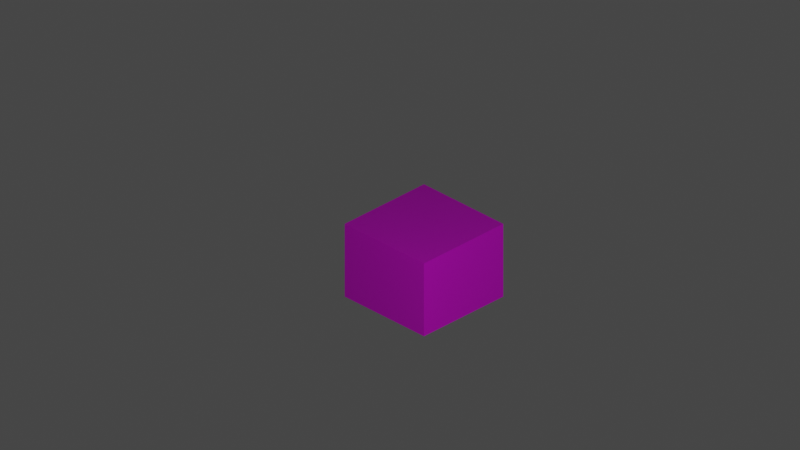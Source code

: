 # Source: GB_crate_blue.blend  (saved by Blender 2.82.7; exported with 4.5.12 LTS)
import bpy
from mathutils import Matrix  # noqa: F401  (used for matrix-valued properties, if any)

bpy.ops.wm.read_factory_settings(use_empty=True)
scene = bpy.context.scene
scene.name = 'Scene'

# ---- collections
col_collection = bpy.data.collections.new('Collection'); scene.collection.children.link(col_collection)
col_gb_100_crate = bpy.data.collections.new('GB_100_crate'); scene.collection.children.link(col_gb_100_crate)

# ---- images (referenced by path relative to the original .blend; pixels are not part of the script)
import os
ASSET_DIR = os.environ.get("B2B_ASSET_DIR", "")  # directory of the original .blend (textures are referenced by path, not embedded)
HERE = os.path.dirname(os.path.abspath(__file__))  # packed textures are extracted next to this script under _unpacked/

def load_image(name, relpath, width, height, colorspace="sRGB"):
    """Load a texture the original file referenced (path relative to the .blend, or extracted next to this script)."""
    p = next((c for c in (os.path.join(HERE, relpath), os.path.join(ASSET_DIR, relpath)) if relpath and os.path.exists(c)), "")
    if p:
        img = bpy.data.images.load(p, check_existing=True)
        img.name = name
    else:  # same state as the original file: an image datablock whose file is absent (Cycles renders it pink)
        img = bpy.data.images.new(name, width, height)
        img.source = "FILE"
        img.filepath = "//" + (relpath or name)
    img.colorspace_settings.name = colorspace
    return img
img_library_2_png_001 = load_image('library_2.png.001', 'library_2.png', 1024, 1024, 'sRGB')

# ---- materials (node trees are filled in below, after node groups)
mat_mat1_002 = bpy.data.materials.new('Mat1.002')
mat_mat1_002.use_transparent_shadow = False
mat_crate = bpy.data.materials.new('Crate')
mat_crate.use_transparent_shadow = False
mat_crateextradark = bpy.data.materials.new('CrateExtraDark')
mat_crateextradark.use_transparent_shadow = False

# ---- material node trees
mat_mat1_002.use_nodes = True; mat_mat1_002.node_tree.nodes.clear()
_N = mat_mat1_002.node_tree.nodes; _L = mat_mat1_002.node_tree.links
n0 = _N.new('ShaderNodeBsdfPrincipled'); n0.name = 'Principled BSDF'; n0.location = (0, 300)
n0.distribution = 'GGX'
n0.subsurface_method = 'BURLEY'
n0.inputs[3].default_value = 1.45
n0.inputs[27].default_value = (0.0, 0.0, 0.0, 1.0)
n0.inputs[28].default_value = 1.0
n1 = _N.new('ShaderNodeOutputMaterial'); n1.name = 'Material Output'; n1.location = (300, 300)
n2 = _N.new('ShaderNodeTexImage'); n2.name = 'Image Texture'; n2.location = (-300, 300)
n2.label = 'Base Color'
n2.image = img_library_2_png_001
n3 = _N.new('ShaderNodeRGB'); n3.name = 'RGB'; n3.location = (-300, 0)
n3.label = 'Specular'
n3.outputs[0].default_value = (1.0, 1.0, 1.0, 1.0)
n4 = _N.new('ShaderNodeRGB'); n4.name = 'RGB.001'; n4.location = (-300, -300)
n4.label = 'Reflective'
n4.outputs[0].default_value = (1.0, 1.0, 1.0, 1.0)
_L.new(n0.outputs[0], n1.inputs[0])
_L.new(n2.outputs[0], n0.inputs[0])
n1.is_active_output = True
mat_crate.use_nodes = True; mat_crate.node_tree.nodes.clear()
_N = mat_crate.node_tree.nodes; _L = mat_crate.node_tree.links
n0 = _N.new('ShaderNodeOutputMaterial'); n0.name = 'Material Output'; n0.location = (300, 300)
n1 = _N.new('ShaderNodeBsdfPrincipled'); n1.name = 'Principled BSDF'; n1.location = (10, 300)
n1.distribution = 'GGX'
n1.subsurface_method = 'BURLEY'
n1.inputs[0].default_value = (0.06301, 0.0999, 0.1221, 1.0)
n1.inputs[3].default_value = 1.45
n1.inputs[27].default_value = (0.0, 0.0, 0.0, 1.0)
n1.inputs[28].default_value = 1.0
_L.new(n1.outputs[0], n0.inputs[0])
n0.is_active_output = True
mat_crateextradark.use_nodes = True; mat_crateextradark.node_tree.nodes.clear()
_N = mat_crateextradark.node_tree.nodes; _L = mat_crateextradark.node_tree.links
n0 = _N.new('ShaderNodeOutputMaterial'); n0.name = 'Material Output'; n0.location = (300, 300)
n1 = _N.new('ShaderNodeBsdfPrincipled'); n1.name = 'Principled BSDF'; n1.location = (10, 300)
n1.distribution = 'GGX'
n1.subsurface_method = 'BURLEY'
n1.inputs[0].default_value = (0.0101, 0.01458, 0.01718, 1.0)
n1.inputs[3].default_value = 1.45
n1.inputs[27].default_value = (0.0, 0.0, 0.0, 1.0)
n1.inputs[28].default_value = 1.0
_L.new(n1.outputs[0], n0.inputs[0])
n0.is_active_output = True

# ---- world
world_world = bpy.data.worlds.new('World'); scene.world = world_world
world_world.use_nodes = True; world_world.node_tree.nodes.clear()
_N = world_world.node_tree.nodes; _L = world_world.node_tree.links
n0 = _N.new('ShaderNodeOutputWorld'); n0.name = 'World Output'; n0.location = (300, 300)
n1 = _N.new('ShaderNodeBackground'); n1.name = 'Background'; n1.location = (10, 300)
n1.inputs[0].default_value = (0.05088, 0.05088, 0.05088, 1.0)
_L.new(n1.outputs[0], n0.inputs[0])
n0.is_active_output = True
world_world.color = (0.05088, 0.05088, 0.05088)
world_world.use_sun_shadow = False
world_world.sun_shadow_jitter_overblur = 0.0

# ---- cameras
cam_camera = bpy.data.cameras.new('Camera')
cam_camera.clip_end = 100.0
cam_camera.ortho_scale = 7.314
cam_camera_001 = bpy.data.cameras.new('Camera.001')
cam_camera_001.type = 'ORTHO'
cam_camera_001.clip_start = 1e-06
cam_camera_001.clip_end = 998.2
cam_camera_001.ortho_scale = 10.7
cam_camera_001.shift_x = -0.03
cam_camera_001.shift_y = 0.05
cam_camera_001.show_background_images = True

# ---- lights
light_light = bpy.data.lights.new('Light', 'POINT')
light_light.transmission_factor = 0.0
light_light.energy = 1000.0
light_light.shadow_soft_size = 0.1
light_light.shadow_maximum_resolution = 0.006
light_light.use_absolute_resolution = True

# ---- meshes
me_mesh1_002 = bpy.data.meshes.new('Mesh1.002')
me_mesh1_002.from_pydata([(1.0, 0.5, 0.0), (1.0, 0.5, 1.0), (2.0, 0.5, 1.0), (1.0, 0.5, 0.0), (2.0, 0.5, 1.0), (2.0, 0.5, 0.0), (2.0, 0.5, 0.0), (2.0, 0.5, 1.0), (2.0, 0.0, 1.0), (2.0, 0.5, 0.0), (2.0, 0.0, 1.0), (2.0, 0.0, 0.0), (1.0, 0.5, 1.0), (2.0, 0.0, 1.0), (2.0, 0.5, 1.0), (1.0, 0.5, 1.0), (1.0, 0.0, 1.0), (2.0, 0.0, 1.0), (1.0, 1.0, 0.0), (1.0, 1.0, 1.0), (2.0, 1.0, 1.0), (1.0, 1.0, 0.0), (2.0, 1.0, 1.0), (2.0, 1.0, 0.0), (2.0, 1.0, 0.0), (2.0, 1.0, 1.0), (2.0, 0.5, 1.0), (2.0, 1.0, 0.0), (2.0, 0.5, 1.0), (2.0, 0.5, 0.0), (1.0, 1.0, 1.0), (2.0, 0.5, 1.0), (2.0, 1.0, 1.0), (1.0, 1.0, 1.0), (1.0, 0.5, 1.0), (2.0, 0.5, 1.0), (0.0, 1.5, 0.0), (0.0, 1.5, 1.0), (1.0, 1.5, 1.0), (0.0, 1.5, 0.0), (1.0, 1.5, 1.0), (1.0, 1.5, 0.0), (1.0, 1.5, 0.0), (1.0, 1.5, 1.0), (1.0, 1.0, 1.0), (1.0, 1.5, 0.0), (1.0, 1.0, 1.0), (1.0, 1.0, 0.0), (0.0, 1.5, 1.0), (1.0, 1.0, 1.0), (1.0, 1.5, 1.0), (0.0, 1.5, 1.0), (0.0, 1.0, 1.0), (1.0, 1.0, 1.0), (1.0, 1.5, 0.0), (1.0, 1.5, 1.0), (2.0, 1.5, 1.0), (1.0, 1.5, 0.0), (2.0, 1.5, 1.0), (2.0, 1.5, 0.0), (2.0, 1.5, 0.0), (2.0, 1.5, 1.0), (2.0, 1.0, 1.0), (2.0, 1.5, 0.0), (2.0, 1.0, 1.0), (2.0, 1.0, 0.0), (1.0, 1.5, 1.0), (2.0, 1.0, 1.0), (2.0, 1.5, 1.0), (1.0, 1.5, 1.0), (1.0, 1.0, 1.0), (2.0, 1.0, 1.0), (0.0, 0.5, 1.0), (0.0, 0.5, 2.0), (1.0, 0.5, 2.0), (0.0, 0.5, 1.0), (1.0, 0.5, 2.0), (1.0, 0.5, 1.0), (1.0, 0.5, 1.0), (1.0, 0.5, 2.0), (1.0, 0.0, 2.0), (1.0, 0.5, 1.0), (1.0, 0.0, 2.0), (1.0, 0.0, 1.0), (0.0, 0.5, 2.0), (1.0, 0.0, 2.0), (1.0, 0.5, 2.0), (0.0, 0.5, 2.0), (0.0, 0.0, 2.0), (1.0, 0.0, 2.0), (1.0, 0.5, 1.0), (1.0, 0.5, 2.0), (2.0, 0.5, 2.0), (1.0, 0.5, 1.0), (2.0, 0.5, 2.0), (2.0, 0.5, 1.0), (2.0, 0.5, 1.0), (2.0, 0.5, 2.0), (2.0, 0.0, 2.0), (2.0, 0.5, 1.0), (2.0, 0.0, 2.0), (2.0, 0.0, 1.0), (1.0, 0.5, 2.0), (2.0, 0.0, 2.0), (2.0, 0.5, 2.0), (1.0, 0.5, 2.0), (1.0, 0.0, 2.0), (2.0, 0.0, 2.0), (0.0, 1.0, 1.0), (0.0, 1.0, 2.0), (1.0, 1.0, 2.0), (0.0, 1.0, 1.0), (1.0, 1.0, 2.0), (1.0, 1.0, 1.0), (1.0, 1.0, 1.0), (1.0, 1.0, 2.0), (1.0, 0.5, 2.0), (1.0, 1.0, 1.0), (1.0, 0.5, 2.0), (1.0, 0.5, 1.0), (0.0, 1.0, 2.0), (1.0, 0.5, 2.0), (1.0, 1.0, 2.0), (0.0, 1.0, 2.0), (0.0, 0.5, 2.0), (1.0, 0.5, 2.0), (1.0, 1.0, 1.0), (1.0, 1.0, 2.0), (2.0, 1.0, 2.0), (1.0, 1.0, 1.0), (2.0, 1.0, 2.0), (2.0, 1.0, 1.0), (2.0, 1.0, 1.0), (2.0, 1.0, 2.0), (2.0, 0.5, 2.0), (2.0, 1.0, 1.0), (2.0, 0.5, 2.0), (2.0, 0.5, 1.0), (1.0, 1.0, 2.0), (2.0, 0.5, 2.0), (2.0, 1.0, 2.0), (1.0, 1.0, 2.0), (1.0, 0.5, 2.0), (2.0, 0.5, 2.0), (0.0, 1.5, 1.0), (0.0, 1.5, 2.0), (1.0, 1.5, 2.0), (0.0, 1.5, 1.0), (1.0, 1.5, 2.0), (1.0, 1.5, 1.0), (1.0, 1.5, 1.0), (1.0, 1.5, 2.0), (1.0, 1.0, 2.0), (1.0, 1.5, 1.0), (1.0, 1.0, 2.0), (1.0, 1.0, 1.0), (0.0, 1.5, 2.0), (1.0, 1.0, 2.0), (1.0, 1.5, 2.0), (0.0, 1.5, 2.0), (0.0, 1.0, 2.0), (1.0, 1.0, 2.0), (1.0, 1.5, 1.0), (1.0, 1.5, 2.0), (2.0, 1.5, 2.0), (1.0, 1.5, 1.0), (2.0, 1.5, 2.0), (2.0, 1.5, 1.0), (2.0, 1.5, 1.0), (2.0, 1.5, 2.0), (2.0, 1.0, 2.0), (2.0, 1.5, 1.0), (2.0, 1.0, 2.0), (2.0, 1.0, 1.0), (1.0, 1.5, 2.0), (2.0, 1.0, 2.0), (2.0, 1.5, 2.0), (1.0, 1.5, 2.0), (1.0, 1.0, 2.0), (2.0, 1.0, 2.0)], [], [(0, 1, 2), (3, 4, 5), (6, 7, 8), (9, 10, 11), (12, 13, 14), (15, 16, 17), (18, 19, 20), (21, 22, 23), (24, 25, 26), (27, 28, 29), (30, 31, 32), (33, 34, 35), (36, 37, 38), (39, 40, 41), (42, 43, 44), (45, 46, 47), (48, 49, 50), (51, 52, 53), (54, 55, 56), (57, 58, 59), (60, 61, 62), (63, 64, 65), (66, 67, 68), (69, 70, 71), (72, 73, 74), (75, 76, 77), (78, 79, 80), (81, 82, 83), (84, 85, 86), (87, 88, 89), (90, 91, 92), (93, 94, 95), (96, 97, 98), (99, 100, 101), (102, 103, 104), (105, 106, 107), (108, 109, 110), (111, 112, 113), (114, 115, 116), (117, 118, 119), (120, 121, 122), (123, 124, 125), (126, 127, 128), (129, 130, 131), (132, 133, 134), (135, 136, 137), (138, 139, 140), (141, 142, 143), (144, 145, 146), (147, 148, 149), (150, 151, 152), (153, 154, 155), (156, 157, 158), (159, 160, 161), (162, 163, 164), (165, 166, 167), (168, 169, 170), (171, 172, 173), (174, 175, 176), (177, 178, 179)])
_uv = me_mesh1_002.uv_layers.new(name='Mesh1-texcoord')
_uv.uv.foreach_set('vector', [0.584, 0.6101, 0.6074, 0.6042, 0.584, 0.5984, 0.584, 0.6101, 0.584, 0.5984, 0.5605, 0.6042, 0.5596, 0.6033, 0.583, 0.5974, 0.583, 0.5901, 0.5596, 0.6033, 0.583, 0.5901, 0.5596, 0.5959, 0.6084, 0.6033, 0.585, 0.5901, 0.585, 0.5974, 0.6084, 0.6033, 0.6084, 0.5959, 0.585, 0.5901, 0.6348, 0.6101, 0.6582, 0.6042, 0.6348, 0.5984, 0.6348, 0.6101, 0.6348, 0.5984, 0.6113, 0.6042, 0.6104, 0.6033, 0.6338, 0.5974, 0.6338, 0.5901, 0.6104, 0.6033, 0.6338, 0.5901, 0.6104, 0.5959, 0.6592, 0.6033, 0.6357, 0.5901, 0.6357, 0.5974, 0.6592, 0.6033, 0.6592, 0.5959, 0.6357, 0.5901, 0.6855, 0.6101, 0.709, 0.6042, 0.6855, 0.5984, 0.6855, 0.6101, 0.6855, 0.5984, 0.6621, 0.6042, 0.6611, 0.6033, 0.6846, 0.5974, 0.6846, 0.5901, 0.6611, 0.6033, 0.6846, 0.5901, 0.6611, 0.5959, 0.71, 0.6033, 0.6865, 0.5901, 0.6865, 0.5974, 0.71, 0.6033, 0.71, 0.5959, 0.6865, 0.5901, 0.7363, 0.6101, 0.7598, 0.6042, 0.7363, 0.5984, 0.7363, 0.6101, 0.7363, 0.5984, 0.7129, 0.6042, 0.7119, 0.6033, 0.7354, 0.5974, 0.7354, 0.5901, 0.7119, 0.6033, 0.7354, 0.5901, 0.7119, 0.5959, 0.7607, 0.6033, 0.7373, 0.5901, 0.7373, 0.5974, 0.7607, 0.6033, 0.7607, 0.5959, 0.7373, 0.5901, 0.7871, 0.6101, 0.8105, 0.6042, 0.7871, 0.5984, 0.7871, 0.6101, 0.7871, 0.5984, 0.7637, 0.6042, 0.7627, 0.6033, 0.7861, 0.5974, 0.7861, 0.5901, 0.7627, 0.6033, 0.7861, 0.5901, 0.7627, 0.5959, 0.8115, 0.6033, 0.7881, 0.5901, 0.7881, 0.5974, 0.8115, 0.6033, 0.8115, 0.5959, 0.7881, 0.5901, 0.8379, 0.6101, 0.8613, 0.6042, 0.8379, 0.5984, 0.8379, 0.6101, 0.8379, 0.5984, 0.8145, 0.6042, 0.8135, 0.6033, 0.8369, 0.5974, 0.8369, 0.5901, 0.8135, 0.6033, 0.8369, 0.5901, 0.8135, 0.5959, 0.8623, 0.6033, 0.8389, 0.5901, 0.8389, 0.5974, 0.8623, 0.6033, 0.8623, 0.5959, 0.8389, 0.5901, 0.8887, 0.6101, 0.9121, 0.6042, 0.8887, 0.5984, 0.8887, 0.6101, 0.8887, 0.5984, 0.8652, 0.6042, 0.8643, 0.6033, 0.8877, 0.5974, 0.8877, 0.5901, 0.8643, 0.6033, 0.8877, 0.5901, 0.8643, 0.5959, 0.9131, 0.6033, 0.8896, 0.5901, 0.8896, 0.5974, 0.9131, 0.6033, 0.9131, 0.5959, 0.8896, 0.5901, 0.9395, 0.6101, 0.9629, 0.6042, 0.9395, 0.5984, 0.9395, 0.6101, 0.9395, 0.5984, 0.916, 0.6042, 0.915, 0.6033, 0.9385, 0.5974, 0.9385, 0.5901, 0.915, 0.6033, 0.9385, 0.5901, 0.915, 0.5959, 0.9639, 0.6033, 0.9404, 0.5901, 0.9404, 0.5974, 0.9639, 0.6033, 0.9639, 0.5959, 0.9404, 0.5901, 0.02539, 0.5896, 0.04883, 0.5837, 0.02539, 0.5779, 0.02539, 0.5896, 0.02539, 0.5779, 0.001953, 0.5837, 0.0009766, 0.5828, 0.02441, 0.5769, 0.02441, 0.5696, 0.0009766, 0.5828, 0.02441, 0.5696, 0.0009766, 0.5754, 0.0498, 0.5828, 0.02637, 0.5696, 0.02637, 0.5769, 0.0498, 0.5828, 0.0498, 0.5754, 0.02637, 0.5696, 0.07617, 0.5896, 0.09961, 0.5837, 0.07617, 0.5779, 0.07617, 0.5896, 0.07617, 0.5779, 0.05273, 0.5837, 0.05176, 0.5828, 0.0752, 0.5769, 0.0752, 0.5696, 0.05176, 0.5828, 0.0752, 0.5696, 0.05176, 0.5754, 0.1006, 0.5828, 0.07715, 0.5696, 0.07715, 0.5769, 0.1006, 0.5828, 0.1006, 0.5754, 0.07715, 0.5696])
me_mesh1_002.materials.append(mat_mat1_002)
me_mesh1_002.use_remesh_fix_poles = True
me_mesh1_002.use_remesh_preserve_attributes = False
me_mesh1_002.use_mirror_vertex_groups = False
me_mesh1_002.update()
me_cube_005 = bpy.data.meshes.new('Cube.005')
me_cube_005.from_pydata([(-0.4411, 0.4192, 1.123), (-0.4192, 0.4192, 1.123), (-0.4192, 0.4411, 1.123), (-0.4302, 0.4411, 1.113), (-0.4411, 0.4302, 1.113), (-0.4302, 0.4411, 0.01062), (-0.4192, 0.4411, 0.0001831), (-0.4192, 0.4192, 0.0001831), (-0.4411, 0.4192, 0.0001831), (-0.4411, 0.4302, 0.01062), (-0.4411, 0.2617, 1.123), (-0.4411, 0.2508, 1.113), (-0.4302, 0.2398, 1.113), (-0.4192, 0.2398, 1.123), (-0.4192, 0.2617, 1.123), (-0.4411, 0.2617, 0.0001831), (-0.4192, 0.2617, 0.0001831), (-0.4192, 0.2398, 0.0001831), (-0.4302, 0.2398, 0.01062), (-0.4411, 0.2508, 0.01062), (-0.2398, 0.4192, 1.123), (-0.2398, 0.4302, 1.113), (-0.2508, 0.4411, 1.113), (-0.2617, 0.4411, 1.123), (-0.2617, 0.4192, 1.123), (-0.2398, 0.4192, 0.0001831), (-0.2617, 0.4192, 0.0001831), (-0.2617, 0.4411, 0.0001831), (-0.2508, 0.4411, 0.01062), (-0.2398, 0.4302, 0.01062), (-0.2617, 0.2398, 1.123), (-0.2508, 0.2398, 1.113), (-0.2398, 0.2508, 1.113), (-0.2398, 0.2617, 1.123), (-0.2617, 0.2617, 1.123), (-0.2617, 0.2398, 0.0001831), (-0.2617, 0.2617, 0.0001831), (-0.2398, 0.2617, 0.0001831), (-0.2398, 0.2508, 0.01062), (-0.2508, 0.2398, 0.01062), (-0.7384, 0.2617, 1.123), (-0.7493, 0.2617, 1.113), (-0.7384, 0.2508, 1.113), (-0.7384, 0.4192, 1.123), (-0.7384, 0.4302, 1.113), (-0.7493, 0.4192, 1.113), (-0.7384, 0.4302, 0.01062), (-0.7384, 0.4192, 0.0001831), (-0.7493, 0.4192, 0.01062), (-0.7384, 0.2617, 0.0001831), (-0.7384, 0.2508, 0.01062), (-0.7493, 0.2617, 0.01062), (-0.4302, 0.7384, 1.113), (-0.4192, 0.7384, 1.123), (-0.4192, 0.7493, 1.113), (-0.4302, 0.7384, 0.01062), (-0.4192, 0.7493, 0.01062), (-0.4192, 0.7384, 0.0001831), (-0.2508, 0.7384, 0.01062), (-0.2617, 0.7384, 0.0001831), (-0.2617, 0.7493, 0.01062), (-0.2508, 0.7384, 1.113), (-0.2617, 0.7493, 1.113), (-0.2617, 0.7384, 1.123), (0.0, 0.2508, 0.01062), (0.0, 0.2617, 0.0001831), (0.0, 0.2617, 1.123), (0.0, 0.2508, 1.113), (0.0, 0.4302, 1.113), (0.0, 0.4192, 1.123), (0.0, 0.4192, 0.0001831), (0.0, 0.4302, 0.01062), (-0.4302, 0.0, 0.01062), (-0.4192, 0.0, 0.0001831), (-0.4192, 0.0, 1.123), (-0.4302, 0.0, 1.113), (-0.2508, 0.0, 1.113), (-0.2617, 0.0, 1.123), (-0.2617, 0.0, 0.0001831), (-0.2508, 0.0, 0.01062), (-0.6161, -0.5829, 0.7927), (-0.5932, -0.5976, 0.8064), (-0.6161, -0.5976, 0.8064), (-0.5932, -0.5976, 1.017), (-0.6161, -0.5976, 1.028), (-0.6161, -0.5976, 1.017), (-0.6529, -0.5829, 0.7927), (-0.6529, -0.5976, 0.8064), (-0.6758, -0.5976, 0.8064), (-0.6529, -0.5976, 1.028), (-0.6758, -0.5976, 1.017), (-0.6529, -0.5976, 1.017), (-0.6161, 0.6661, 0.7927), (-0.6161, 0.6808, 0.8064), (-0.5932, 0.6808, 0.8064), (-0.6161, 0.6808, 1.028), (-0.5932, 0.6808, 1.017), (-0.6161, 0.6808, 1.017), (-0.6529, 0.6661, 0.7927), (-0.6758, 0.6808, 0.8064), (-0.6529, 0.6808, 0.8064), (-0.6529, 0.6808, 1.028), (-0.6529, 0.6808, 1.017), (-0.6758, 0.6808, 1.017), (-0.6161, -0.5976, 0.08588), (-0.5932, -0.5976, 0.09696), (-0.6161, -0.5976, 0.09696), (-0.5932, -0.5976, 0.2451), (-0.6161, -0.5829, 0.2587), (-0.6161, -0.5976, 0.2451), (-0.6529, -0.5976, 0.08588), (-0.6529, -0.5976, 0.09696), (-0.6758, -0.5976, 0.09696), (-0.6529, -0.5829, 0.2587), (-0.6758, -0.5976, 0.2451), (-0.6529, -0.5976, 0.2451), (-0.6161, 0.6808, 0.08588), (-0.6161, 0.6808, 0.09696), (-0.5932, 0.6808, 0.09696), (-0.6161, 0.6661, 0.2587), (-0.5932, 0.6808, 0.2451), (-0.6161, 0.6808, 0.2451), (-0.6529, 0.6808, 0.08588), (-0.6758, 0.6808, 0.09696), (-0.6529, 0.6808, 0.09696), (-0.6529, 0.6661, 0.2587), (-0.6529, 0.6808, 0.2451), (-0.6758, 0.6808, 0.2451), (-0.5932, -0.5976, 0.2724), (-0.6161, -0.5976, 0.2724), (-0.6529, -0.5976, 0.2724), (-0.6758, -0.5976, 0.2724), (-0.6161, 0.6808, 0.2724), (-0.5932, 0.6808, 0.2724), (-0.6758, 0.6808, 0.2724), (-0.6529, 0.6808, 0.2724), (-0.5932, -0.5976, 0.524), (-0.6161, -0.5829, 0.5376), (-0.6161, -0.5976, 0.524), (-0.6529, -0.5829, 0.5376), (-0.6758, -0.5976, 0.524), (-0.6529, -0.5976, 0.524), (-0.6161, 0.6661, 0.5376), (-0.5932, 0.6808, 0.524), (-0.6161, 0.6808, 0.524), (-0.6529, 0.6661, 0.5376), (-0.6529, 0.6808, 0.524), (-0.6758, 0.6808, 0.524), (-0.5932, -0.5976, 0.5513), (-0.6161, -0.5976, 0.5513), (-0.5932, -0.5976, 0.7791), (-0.6161, -0.5976, 0.7791), (-0.6529, -0.5976, 0.5513), (-0.6758, -0.5976, 0.5513), (-0.6758, -0.5976, 0.7791), (-0.6529, -0.5976, 0.7791), (-0.6161, 0.6808, 0.5513), (-0.5932, 0.6808, 0.5513), (-0.5932, 0.6808, 0.7791), (-0.6161, 0.6808, 0.7791), (-0.6758, 0.6808, 0.5513), (-0.6529, 0.6808, 0.5513), (-0.6529, 0.6808, 0.7791), (-0.6758, 0.6808, 0.7791), (-0.4411, -0.4192, 1.123), (-0.4192, -0.4192, 1.123), (-0.4192, -0.4411, 1.123), (-0.4302, -0.4411, 1.113), (-0.4411, -0.4302, 1.113), (-0.4302, -0.4411, 0.01062), (-0.4192, -0.4411, 0.0001831), (-0.4192, -0.4192, 0.0001831), (-0.4411, -0.4192, 0.0001831), (-0.4411, -0.4302, 0.01062), (-0.4411, -0.2617, 1.123), (-0.4411, -0.2508, 1.113), (-0.4302, -0.2398, 1.113), (-0.4192, -0.2398, 1.123), (-0.4192, -0.2617, 1.123), (-0.4411, -0.2617, 0.0001831), (-0.4192, -0.2617, 0.0001831), (-0.4192, -0.2398, 0.0001831), (-0.4302, -0.2398, 0.01062), (-0.4411, -0.2508, 0.01062), (-0.2398, -0.4192, 1.123), (-0.2398, -0.4302, 1.113), (-0.2508, -0.4411, 1.113), (-0.2617, -0.4411, 1.123), (-0.2617, -0.4192, 1.123), (-0.2398, -0.4192, 0.0001831), (-0.2617, -0.4192, 0.0001831), (-0.2617, -0.4411, 0.0001831), (-0.2508, -0.4411, 0.01062), (-0.2398, -0.4302, 0.01062), (-0.2617, -0.2398, 1.123), (-0.2508, -0.2398, 1.113), (-0.2398, -0.2508, 1.113), (-0.2398, -0.2617, 1.123), (-0.2617, -0.2617, 1.123), (-0.2617, -0.2398, 0.0001831), (-0.2617, -0.2617, 0.0001831), (-0.2398, -0.2617, 0.0001831), (-0.2398, -0.2508, 0.01062), (-0.2508, -0.2398, 0.01062), (-0.7384, -0.2617, 1.123), (-0.7493, -0.2617, 1.113), (-0.7384, -0.2508, 1.113), (-0.7384, -0.4192, 1.123), (-0.7384, -0.4302, 1.113), (-0.7493, -0.4192, 1.113), (-0.7384, -0.4302, 0.01062), (-0.7384, -0.4192, 0.0001831), (-0.7493, -0.4192, 0.01062), (-0.7384, -0.2617, 0.0001831), (-0.7384, -0.2508, 0.01062), (-0.7493, -0.2617, 0.01062), (-0.4302, -0.7384, 1.113), (-0.4192, -0.7384, 1.123), (-0.4192, -0.7493, 1.113), (-0.4302, -0.7384, 0.01062), (-0.4192, -0.7493, 0.01062), (-0.4192, -0.7384, 0.0001831), (-0.2508, -0.7384, 0.01062), (-0.2617, -0.7384, 0.0001831), (-0.2617, -0.7493, 0.01062), (-0.2508, -0.7384, 1.113), (-0.2617, -0.7493, 1.113), (-0.2617, -0.7384, 1.123), (0.0, -0.2508, 0.01062), (0.0, -0.2617, 0.0001831), (0.0, -0.2617, 1.123), (0.0, -0.2508, 1.113), (0.0, -0.4302, 1.113), (0.0, -0.4192, 1.123), (0.0, -0.4192, 0.0001831), (0.0, -0.4302, 0.01062), (0.4411, -0.4192, 1.123), (0.4192, -0.4192, 1.123), (0.4192, -0.4411, 1.123), (0.4302, -0.4411, 1.113), (0.4411, -0.4302, 1.113), (0.4302, -0.4411, 0.01062), (0.4192, -0.4411, 0.0001831), (0.4192, -0.4192, 0.0001831), (0.4411, -0.4192, 0.0001831), (0.4411, -0.4302, 0.01062), (0.4411, -0.2617, 1.123), (0.4411, -0.2508, 1.113), (0.4302, -0.2398, 1.113), (0.4192, -0.2398, 1.123), (0.4192, -0.2617, 1.123), (0.4411, -0.2617, 0.0001831), (0.4192, -0.2617, 0.0001831), (0.4192, -0.2398, 0.0001831), (0.4302, -0.2398, 0.01062), (0.4411, -0.2508, 0.01062), (0.2398, -0.4192, 1.123), (0.2398, -0.4302, 1.113), (0.2508, -0.4411, 1.113), (0.2617, -0.4411, 1.123), (0.2617, -0.4192, 1.123), (0.2398, -0.4192, 0.0001831), (0.2617, -0.4192, 0.0001831), (0.2617, -0.4411, 0.0001831), (0.2508, -0.4411, 0.01062), (0.2398, -0.4302, 0.01062), (0.2617, -0.2398, 1.123), (0.2508, -0.2398, 1.113), (0.2398, -0.2508, 1.113), (0.2398, -0.2617, 1.123), (0.2617, -0.2617, 1.123), (0.2617, -0.2398, 0.0001831), (0.2617, -0.2617, 0.0001831), (0.2398, -0.2617, 0.0001831), (0.2398, -0.2508, 0.01062), (0.2508, -0.2398, 0.01062), (0.7384, -0.2617, 1.123), (0.7493, -0.2617, 1.113), (0.7384, -0.2508, 1.113), (0.7384, -0.4192, 1.123), (0.7384, -0.4302, 1.113), (0.7493, -0.4192, 1.113), (0.7384, -0.4302, 0.01062), (0.7384, -0.4192, 0.0001831), (0.7493, -0.4192, 0.01062), (0.7384, -0.2617, 0.0001831), (0.7384, -0.2508, 0.01062), (0.7493, -0.2617, 0.01062), (0.4302, -0.7384, 1.113), (0.4192, -0.7384, 1.123), (0.4192, -0.7493, 1.113), (0.4302, -0.7384, 0.01062), (0.4192, -0.7493, 0.01062), (0.4192, -0.7384, 0.0001831), (0.2508, -0.7384, 0.01062), (0.2617, -0.7384, 0.0001831), (0.2617, -0.7493, 0.01062), (0.2508, -0.7384, 1.113), (0.2617, -0.7493, 1.113), (0.2617, -0.7384, 1.123), (0.4302, 0.0, 0.01062), (0.4192, 0.0, 0.0001831), (0.4192, 0.0, 1.123), (0.4302, 0.0, 1.113), (0.2508, 0.0, 1.113), (0.2617, 0.0, 1.123), (0.2617, 0.0, 0.0001831), (0.2508, 0.0, 0.01062), (0.4411, 0.4192, 1.123), (0.4192, 0.4192, 1.123), (0.4192, 0.4411, 1.123), (0.4302, 0.4411, 1.113), (0.4411, 0.4302, 1.113), (0.4302, 0.4411, 0.01062), (0.4192, 0.4411, 0.0001831), (0.4192, 0.4192, 0.0001831), (0.4411, 0.4192, 0.0001831), (0.4411, 0.4302, 0.01062), (0.4411, 0.2617, 1.123), (0.4411, 0.2508, 1.113), (0.4302, 0.2398, 1.113), (0.4192, 0.2398, 1.123), (0.4192, 0.2617, 1.123), (0.4411, 0.2617, 0.0001831), (0.4192, 0.2617, 0.0001831), (0.4192, 0.2398, 0.0001831), (0.4302, 0.2398, 0.01062), (0.4411, 0.2508, 0.01062), (0.2398, 0.4192, 1.123), (0.2398, 0.4302, 1.113), (0.2508, 0.4411, 1.113), (0.2617, 0.4411, 1.123), (0.2617, 0.4192, 1.123), (0.2398, 0.4192, 0.0001831), (0.2617, 0.4192, 0.0001831), (0.2617, 0.4411, 0.0001831), (0.2508, 0.4411, 0.01062), (0.2398, 0.4302, 0.01062), (0.2617, 0.2398, 1.123), (0.2508, 0.2398, 1.113), (0.2398, 0.2508, 1.113), (0.2398, 0.2617, 1.123), (0.2617, 0.2617, 1.123), (0.2617, 0.2398, 0.0001831), (0.2617, 0.2617, 0.0001831), (0.2398, 0.2617, 0.0001831), (0.2398, 0.2508, 0.01062), (0.2508, 0.2398, 0.01062), (0.7384, 0.2617, 1.123), (0.7493, 0.2617, 1.113), (0.7384, 0.2508, 1.113), (0.7384, 0.4192, 1.123), (0.7384, 0.4302, 1.113), (0.7493, 0.4192, 1.113), (0.7384, 0.4302, 0.01062), (0.7384, 0.4192, 0.0001831), (0.7493, 0.4192, 0.01062), (0.7384, 0.2617, 0.0001831), (0.7384, 0.2508, 0.01062), (0.7493, 0.2617, 0.01062), (0.4302, 0.7384, 1.113), (0.4192, 0.7384, 1.123), (0.4192, 0.7493, 1.113), (0.4302, 0.7384, 0.01062), (0.4192, 0.7493, 0.01062), (0.4192, 0.7384, 0.0001831), (0.2508, 0.7384, 0.01062), (0.2617, 0.7384, 0.0001831), (0.2617, 0.7493, 0.01062), (0.2508, 0.7384, 1.113), (0.2617, 0.7493, 1.113), (0.2617, 0.7384, 1.123), (-0.6601, -0.683, 1.023), (-0.683, -0.6601, 1.023), (-0.6601, -0.683, 1.073), (-0.6601, -0.6601, 1.085), (-0.683, -0.6601, 1.073), (-0.6601, 0.683, 1.023), (-0.6601, 0.6601, 1.085), (-0.6601, 0.683, 1.073), (-0.683, 0.6601, 1.073), (0.6601, -0.683, 1.023), (0.6601, -0.6601, 1.085), (0.6601, -0.683, 1.073), (0.683, -0.6601, 1.073), (0.6601, 0.6601, 1.085), (0.683, 0.6601, 1.073), (0.6601, 0.683, 1.073), (-0.6601, -0.6601, 1.012), (-0.6601, 0.6601, 1.012), (-0.683, 0.6601, 1.023), (0.6601, -0.6601, 1.012), (0.683, -0.6601, 1.023), (0.6601, 0.6601, 1.012), (0.6601, 0.683, 1.023), (0.683, 0.6601, 1.023), (0.6424, -0.6661, 0.7955), (0.6653, -0.6808, 0.8092), (0.6424, -0.6808, 0.8092), (0.6653, -0.6808, 1.019), (0.6424, -0.6808, 1.03), (0.6424, -0.6808, 1.019), (0.6056, -0.6661, 0.7955), (0.6056, -0.6808, 0.8092), (0.5827, -0.6808, 0.8092), (0.6056, -0.6808, 1.03), (0.5827, -0.6808, 1.019), (0.6056, -0.6808, 1.019), (0.6529, 0.5829, 0.7927), (0.6529, 0.5976, 0.8064), (0.6758, 0.5976, 0.8064), (0.6529, 0.5976, 1.028), (0.6758, 0.5976, 1.017), (0.6529, 0.5976, 1.017), (0.6161, 0.5829, 0.7927), (0.5932, 0.5976, 0.8064), (0.6161, 0.5976, 0.8064), (0.6161, 0.5976, 1.028), (0.6161, 0.5976, 1.017), (0.5932, 0.5976, 1.017), (0.6424, -0.6808, 0.08869), (0.6653, -0.6808, 0.09977), (0.6424, -0.6808, 0.09977), (0.6653, -0.6808, 0.2479), (0.6424, -0.6661, 0.2615), (0.6424, -0.6808, 0.2479), (0.6056, -0.6808, 0.08869), (0.6056, -0.6808, 0.09977), (0.5827, -0.6808, 0.09977), (0.6056, -0.6661, 0.2615), (0.5827, -0.6808, 0.2479), (0.6056, -0.6808, 0.2479), (0.6529, 0.5976, 0.08588), (0.6529, 0.5976, 0.09696), (0.6758, 0.5976, 0.09696), (0.6529, 0.5829, 0.2587), (0.6758, 0.5976, 0.2451), (0.6529, 0.5976, 0.2451), (0.6161, 0.5976, 0.08588), (0.5932, 0.5976, 0.09696), (0.6161, 0.5976, 0.09696), (0.6161, 0.5829, 0.2587), (0.6161, 0.5976, 0.2451), (0.5932, 0.5976, 0.2451), (0.6653, -0.6808, 0.2752), (0.6424, -0.6808, 0.2752), (0.6056, -0.6808, 0.2752), (0.5827, -0.6808, 0.2752), (0.6529, 0.5976, 0.2724), (0.6758, 0.5976, 0.2724), (0.5932, 0.5976, 0.2724), (0.6161, 0.5976, 0.2724), (0.6653, -0.6808, 0.5269), (0.6424, -0.6661, 0.5404), (0.6424, -0.6808, 0.5269), (0.6056, -0.6661, 0.5404), (0.5827, -0.6808, 0.5269), (0.6056, -0.6808, 0.5269), (0.6529, 0.5829, 0.5376), (0.6758, 0.5976, 0.524), (0.6529, 0.5976, 0.524), (0.6161, 0.5829, 0.5376), (0.6161, 0.5976, 0.524), (0.5932, 0.5976, 0.524), (0.6653, -0.6808, 0.5541), (0.6424, -0.6808, 0.5541), (0.6653, -0.6808, 0.7819), (0.6424, -0.6808, 0.7819), (0.6056, -0.6808, 0.5541), (0.5827, -0.6808, 0.5541), (0.5827, -0.6808, 0.7819), (0.6056, -0.6808, 0.7819), (0.6529, 0.5976, 0.5513), (0.6758, 0.5976, 0.5513), (0.6758, 0.5976, 0.7791), (0.6529, 0.5976, 0.7791), (0.5932, 0.5976, 0.5513), (0.6161, 0.5976, 0.5513), (0.6161, 0.5976, 0.7791), (0.5932, 0.5976, 0.7791), (-0.5785, 0.6206, 0.8176), (-0.5932, 0.5976, 0.8313), (-0.5932, 0.6206, 0.8313), (-0.5932, 0.5976, 1.017), (-0.5932, 0.6206, 1.028), (-0.5932, 0.6206, 1.017), (-0.5785, 0.6577, 0.8176), (-0.5932, 0.6577, 0.8313), (-0.5932, 0.6808, 0.8313), (-0.5932, 0.6577, 1.028), (-0.5932, 0.6808, 1.017), (-0.5932, 0.6577, 1.017), (0.6611, 0.6206, 0.8176), (0.6758, 0.6206, 0.8313), (0.6758, 0.5976, 0.8313), (0.6758, 0.6206, 1.028), (0.6758, 0.5976, 1.017), (0.6758, 0.6206, 1.017), (0.6611, 0.6577, 0.8176), (0.6758, 0.6808, 0.8313), (0.6758, 0.6577, 0.8313), (0.6758, 0.6577, 1.028), (0.6758, 0.6577, 1.017), (0.6758, 0.6808, 1.017), (-0.5932, 0.6206, 0.08588), (-0.5932, 0.5976, 0.09696), (-0.5932, 0.6206, 0.09696), (-0.5932, 0.5976, 0.3035), (-0.5785, 0.6206, 0.317), (-0.5932, 0.6206, 0.3035), (-0.5932, 0.6577, 0.08588), (-0.5932, 0.6577, 0.09696), (-0.5932, 0.6808, 0.09696), (-0.5785, 0.6577, 0.317), (-0.5932, 0.6808, 0.3035), (-0.5932, 0.6577, 0.3035), (0.6758, 0.6206, 0.08588), (0.6758, 0.6206, 0.09696), (0.6758, 0.5976, 0.09696), (0.6611, 0.6206, 0.317), (0.6758, 0.5976, 0.3035), (0.6758, 0.6206, 0.3035), (0.6758, 0.6577, 0.08588), (0.6758, 0.6808, 0.09696), (0.6758, 0.6577, 0.09696), (0.6611, 0.6577, 0.317), (0.6758, 0.6577, 0.3035), (0.6758, 0.6808, 0.3035), (-0.5932, 0.5976, 0.3307), (-0.5932, 0.6206, 0.3307), (-0.5932, 0.6577, 0.3307), (-0.5932, 0.6808, 0.3307), (0.6758, 0.6206, 0.3307), (0.6758, 0.5976, 0.3307), (0.6758, 0.6808, 0.3307), (0.6758, 0.6577, 0.3307), (-0.5932, 0.5976, 0.5541), (-0.5785, 0.6206, 0.5676), (-0.5932, 0.6206, 0.5541), (-0.5785, 0.6577, 0.5676), (-0.5932, 0.6808, 0.5541), (-0.5932, 0.6577, 0.5541), (0.6611, 0.6206, 0.5676), (0.6758, 0.5976, 0.5541), (0.6758, 0.6206, 0.5541), (0.6611, 0.6577, 0.5676), (0.6758, 0.6577, 0.5541), (0.6758, 0.6808, 0.5541), (-0.5932, 0.5976, 0.5813), (-0.5932, 0.6206, 0.5813), (-0.5932, 0.5976, 0.8041), (-0.5932, 0.6206, 0.8041), (-0.5932, 0.6577, 0.5813), (-0.5932, 0.6808, 0.5813), (-0.5932, 0.6808, 0.8041), (-0.5932, 0.6577, 0.8041), (0.6758, 0.6206, 0.5813), (0.6758, 0.5976, 0.5813), (0.6758, 0.5976, 0.8041), (0.6758, 0.6206, 0.8041), (0.6758, 0.6808, 0.5813), (0.6758, 0.6577, 0.5813), (0.6758, 0.6577, 0.8041), (0.6758, 0.6808, 0.8041), (-0.6611, -0.6577, 0.8176), (-0.6758, -0.6808, 0.8313), (-0.6758, -0.6577, 0.8313), (-0.6758, -0.6808, 1.017), (-0.6758, -0.6577, 1.028), (-0.6758, -0.6577, 1.017), (-0.6611, -0.6206, 0.8176), (-0.6758, -0.6206, 0.8313), (-0.6758, -0.5976, 0.8313), (-0.6758, -0.6206, 1.028), (-0.6758, -0.5976, 1.017), (-0.6758, -0.6206, 1.017), (0.5827, -0.6577, 0.8176), (0.5827, -0.6577, 0.8313), (0.5827, -0.6808, 0.8313), (0.5827, -0.6577, 1.028), (0.5827, -0.6808, 1.017), (0.5827, -0.6577, 1.017), (0.5827, -0.6206, 0.8176), (0.5827, -0.5976, 0.8313), (0.5827, -0.6206, 0.8313), (0.5827, -0.6206, 1.028), (0.5827, -0.6206, 1.017), (0.5827, -0.5976, 1.017), (-0.6758, -0.6577, 0.08588), (-0.6758, -0.6808, 0.09696), (-0.6758, -0.6577, 0.09696), (-0.6758, -0.6808, 0.3035), (-0.6611, -0.6577, 0.317), (-0.6758, -0.6577, 0.3035), (-0.6758, -0.6206, 0.08588), (-0.6758, -0.6206, 0.09696), (-0.6758, -0.5976, 0.09696), (-0.6611, -0.6206, 0.317), (-0.6758, -0.5976, 0.3035), (-0.6758, -0.6206, 0.3035), (0.5827, -0.6577, 0.08588), (0.5827, -0.6577, 0.09696), (0.5827, -0.6808, 0.09696), (0.5827, -0.6577, 0.317), (0.5827, -0.6808, 0.3035), (0.5827, -0.6577, 0.3035), (0.5827, -0.6206, 0.08588), (0.5827, -0.5976, 0.09696), (0.5827, -0.6206, 0.09696), (0.5827, -0.6206, 0.317), (0.5827, -0.6206, 0.3035), (0.5827, -0.5976, 0.3035), (-0.6758, -0.6808, 0.3307), (-0.6758, -0.6577, 0.3307), (-0.6758, -0.6206, 0.3307), (-0.6758, -0.5976, 0.3307), (0.5827, -0.6577, 0.3307), (0.5827, -0.6808, 0.3307), (0.5827, -0.5976, 0.3307), (0.5827, -0.6206, 0.3307), (-0.6758, -0.6808, 0.5541), (-0.6611, -0.6577, 0.5676), (-0.6758, -0.6577, 0.5541), (-0.6611, -0.6206, 0.5676), (-0.6758, -0.5976, 0.5541), (-0.6758, -0.6206, 0.5541), (0.5827, -0.6577, 0.5676), (0.5827, -0.6808, 0.5541), (0.5827, -0.6577, 0.5541), (0.5827, -0.6206, 0.5676), (0.5827, -0.6206, 0.5541), (0.5827, -0.5976, 0.5541), (-0.6758, -0.6808, 0.5813), (-0.6758, -0.6577, 0.5813), (-0.6758, -0.6808, 0.8041), (-0.6758, -0.6577, 0.8041), (-0.6758, -0.6206, 0.5813), (-0.6758, -0.5976, 0.5813), (-0.6758, -0.5976, 0.8041), (-0.6758, -0.6206, 0.8041), (0.5827, -0.6577, 0.5813), (0.5827, -0.6808, 0.5813), (0.5827, -0.6808, 0.8041), (0.5827, -0.6577, 0.8041), (0.5827, -0.5976, 0.5813), (0.5827, -0.6206, 0.5813), (0.5827, -0.6206, 0.8041), (0.5827, -0.5976, 0.8041), (-0.6601, -0.683, 0.02711), (-0.683, -0.6601, 0.02711), (-0.6601, -0.683, 0.07728), (-0.6601, -0.6601, 0.08865), (-0.683, -0.6601, 0.07728), (-0.6601, 0.683, 0.02711), (-0.6601, 0.6601, 0.08865), (-0.6601, 0.683, 0.07728), (-0.683, 0.6601, 0.07728), (0.6601, -0.683, 0.02711), (0.6601, -0.6601, 0.08865), (0.6601, -0.683, 0.07728), (0.683, -0.6601, 0.07728), (0.6601, 0.6601, 0.08865), (0.683, 0.6601, 0.07728), (0.6601, 0.683, 0.07728), (-0.6601, -0.6601, 0.01556), (-0.6601, 0.6601, 0.01556), (-0.683, 0.6601, 0.02711), (0.6601, -0.6601, 0.01556), (0.683, -0.6601, 0.02711), (0.6601, 0.6601, 0.01556), (0.6601, 0.683, 0.02711), (0.683, 0.6601, 0.02711)], [], [(30, 13, 74, 77), (17, 35, 78, 73), (39, 31, 76, 79), (8, 15, 49, 47), (4, 9, 46, 44), (27, 6, 57, 59), (62, 60, 56, 54), (2, 23, 63, 53), (36, 16, 7, 26), (5, 3, 52, 55), (12, 18, 72, 75), (29, 21, 68, 71), (14, 34, 24, 1), (45, 48, 51, 41), (37, 25, 70, 65), (22, 28, 58, 61), (20, 33, 66, 69), (19, 11, 42, 50), (32, 38, 64, 67), (0, 1, 2, 3, 4), (5, 6, 7, 8, 9), (10, 11, 12, 13, 14), (15, 16, 17, 18, 19), (20, 21, 22, 23, 24), (25, 26, 27, 28, 29), (30, 31, 32, 33, 34), (35, 36, 37, 38, 39), (40, 41, 42), (43, 44, 45), (46, 47, 48), (49, 50, 51), (52, 53, 54), (55, 56, 57), (58, 59, 60), (61, 62, 63), (14, 1, 0, 10), (3, 5, 9, 4), (7, 16, 15, 8), (18, 12, 11, 19), (34, 14, 13, 30), (16, 36, 35, 17), (38, 32, 31, 39), (24, 34, 33, 20), (36, 26, 25, 37), (28, 22, 21, 29), (1, 24, 23, 2), (26, 7, 6, 27), (40, 43, 45, 41), (44, 46, 48, 45), (47, 49, 51, 48), (50, 42, 41, 51), (10, 40, 42, 11), (49, 15, 19, 50), (8, 47, 46, 9), (43, 0, 4, 44), (54, 56, 55, 52), (60, 62, 61, 58), (53, 63, 62, 54), (59, 57, 56, 60), (22, 61, 63, 23), (52, 3, 2, 53), (5, 55, 57, 6), (58, 28, 27, 59), (29, 71, 70, 25), (64, 38, 37, 65), (66, 33, 32, 67), (20, 69, 68, 21), (12, 75, 74, 13), (76, 31, 30, 77), (39, 79, 78, 35), (72, 18, 17, 73), (10, 0, 43, 40), (94, 96, 83, 81), (100, 102, 97, 93), (110, 122, 116, 104), (101, 89, 84, 95), (82, 85, 91, 87), (88, 90, 103, 99), (118, 120, 107, 105), (124, 126, 121, 117), (106, 109, 115, 111), (112, 114, 127, 123), (131, 140, 147, 134), (136, 138, 129, 128), (133, 143, 136, 128), (157, 158, 150, 148), (161, 162, 159, 156), (149, 151, 155, 152), (153, 154, 163, 160), (80, 81, 82), (83, 84, 85), (86, 87, 88), (89, 90, 91), (92, 93, 94), (95, 96, 97), (98, 99, 100), (101, 102, 103), (104, 105, 106), (107, 108, 109), (110, 111, 112), (113, 114, 115), (116, 117, 118), (119, 120, 121), (122, 123, 124), (125, 126, 127), (108, 128, 129), (113, 130, 131), (119, 132, 133), (125, 134, 135), (136, 137, 138), (139, 140, 141), (142, 143, 144), (145, 146, 147), (137, 148, 149), (150, 80, 151), (139, 152, 153), (86, 154, 155), (142, 156, 157), (92, 158, 159), (145, 160, 161), (98, 162, 163), (86, 80, 82, 87), (81, 83, 85, 82), (84, 89, 91, 85), (90, 88, 87, 91), (98, 86, 88, 99), (89, 101, 103, 90), (102, 100, 99, 103), (92, 98, 100, 93), (101, 95, 97, 102), (96, 94, 93, 97), (80, 92, 94, 81), (95, 84, 83, 96), (110, 104, 106, 111), (105, 107, 109, 106), (108, 113, 115, 109), (114, 112, 111, 115), (122, 110, 112, 123), (113, 125, 127, 114), (126, 124, 123, 127), (116, 122, 124, 117), (125, 119, 121, 126), (120, 118, 117, 121), (104, 116, 118, 105), (119, 108, 107, 120), (113, 108, 129, 130), (140, 131, 130, 141), (146, 135, 134, 147), (125, 113, 131, 134), (135, 146, 144, 132), (119, 125, 135, 132), (108, 119, 133, 128), (137, 139, 141, 138), (139, 145, 147, 140), (145, 142, 144, 146), (129, 138, 141, 130), (142, 137, 136, 143), (139, 137, 149, 152), (148, 150, 151, 149), (80, 86, 155, 151), (154, 153, 152, 155), (145, 139, 153, 160), (86, 98, 163, 154), (162, 161, 160, 163), (142, 145, 161, 156), (98, 92, 159, 162), (158, 157, 156, 159), (137, 142, 157, 148), (92, 80, 150, 158), (194, 77, 74, 177), (181, 73, 78, 199), (203, 79, 76, 195), (172, 211, 213, 179), (168, 208, 210, 173), (191, 223, 221, 170), (226, 218, 220, 224), (166, 217, 227, 187), (200, 190, 171, 180), (169, 219, 216, 167), (176, 75, 72, 182), (193, 235, 232, 185), (178, 165, 188, 198), (209, 205, 215, 212), (201, 229, 234, 189), (186, 225, 222, 192), (184, 233, 230, 197), (183, 214, 206, 175), (196, 231, 228, 202), (164, 168, 167, 166, 165), (169, 173, 172, 171, 170), (174, 178, 177, 176, 175), (179, 183, 182, 181, 180), (184, 188, 187, 186, 185), (189, 193, 192, 191, 190), (194, 198, 197, 196, 195), (199, 203, 202, 201, 200), (204, 206, 205), (207, 209, 208), (210, 212, 211), (213, 215, 214), (216, 218, 217), (219, 221, 220), (222, 224, 223), (225, 227, 226), (178, 174, 164, 165), (167, 168, 173, 169), (171, 172, 179, 180), (182, 183, 175, 176), (198, 194, 177, 178), (180, 181, 199, 200), (202, 203, 195, 196), (188, 184, 197, 198), (200, 201, 189, 190), (192, 193, 185, 186), (165, 166, 187, 188), (190, 191, 170, 171), (204, 205, 209, 207), (208, 209, 212, 210), (211, 212, 215, 213), (214, 215, 205, 206), (174, 175, 206, 204), (213, 214, 183, 179), (172, 173, 210, 211), (207, 208, 168, 164), (218, 216, 219, 220), (224, 222, 225, 226), (217, 218, 226, 227), (223, 224, 220, 221), (186, 187, 227, 225), (216, 217, 166, 167), (169, 170, 221, 219), (222, 223, 191, 192), (193, 189, 234, 235), (228, 229, 201, 202), (230, 231, 196, 197), (184, 185, 232, 233), (176, 177, 74, 75), (76, 77, 194, 195), (203, 199, 78, 79), (72, 73, 181, 182), (174, 204, 207, 164), (266, 249, 302, 305), (253, 271, 306, 301), (275, 267, 304, 307), (244, 251, 285, 283), (240, 245, 282, 280), (263, 242, 293, 295), (298, 296, 292, 290), (238, 259, 299, 289), (272, 252, 243, 262), (241, 239, 288, 291), (248, 254, 300, 303), (265, 257, 232, 235), (250, 270, 260, 237), (281, 284, 287, 277), (273, 261, 234, 229), (258, 264, 294, 297), (256, 269, 230, 233), (255, 247, 278, 286), (268, 274, 228, 231), (236, 237, 238, 239, 240), (241, 242, 243, 244, 245), (246, 247, 248, 249, 250), (251, 252, 253, 254, 255), (256, 257, 258, 259, 260), (261, 262, 263, 264, 265), (266, 267, 268, 269, 270), (271, 272, 273, 274, 275), (276, 277, 278), (279, 280, 281), (282, 283, 284), (285, 286, 287), (288, 289, 290), (291, 292, 293), (294, 295, 296), (297, 298, 299), (250, 237, 236, 246), (239, 241, 245, 240), (243, 252, 251, 244), (254, 248, 247, 255), (270, 250, 249, 266), (252, 272, 271, 253), (274, 268, 267, 275), (260, 270, 269, 256), (272, 262, 261, 273), (264, 258, 257, 265), (237, 260, 259, 238), (262, 243, 242, 263), (276, 279, 281, 277), (280, 282, 284, 281), (283, 285, 287, 284), (286, 278, 277, 287), (246, 276, 278, 247), (285, 251, 255, 286), (244, 283, 282, 245), (279, 236, 240, 280), (290, 292, 291, 288), (296, 298, 297, 294), (289, 299, 298, 290), (295, 293, 292, 296), (258, 297, 299, 259), (288, 239, 238, 289), (241, 291, 293, 242), (294, 264, 263, 295), (265, 235, 234, 261), (228, 274, 273, 229), (230, 269, 268, 231), (256, 233, 232, 257), (248, 303, 302, 249), (304, 267, 266, 305), (275, 307, 306, 271), (300, 254, 253, 301), (246, 236, 279, 276), (338, 305, 302, 321), (325, 301, 306, 343), (347, 307, 304, 339), (316, 355, 357, 323), (312, 352, 354, 317), (335, 367, 365, 314), (370, 362, 364, 368), (310, 361, 371, 331), (344, 334, 315, 324), (313, 363, 360, 311), (320, 303, 300, 326), (337, 71, 68, 329), (322, 309, 332, 342), (353, 349, 359, 356), (345, 65, 70, 333), (330, 369, 366, 336), (328, 69, 66, 341), (327, 358, 350, 319), (340, 67, 64, 346), (308, 312, 311, 310, 309), (313, 317, 316, 315, 314), (318, 322, 321, 320, 319), (323, 327, 326, 325, 324), (328, 332, 331, 330, 329), (333, 337, 336, 335, 334), (338, 342, 341, 340, 339), (343, 347, 346, 345, 344), (348, 350, 349), (351, 353, 352), (354, 356, 355), (357, 359, 358), (360, 362, 361), (363, 365, 364), (366, 368, 367), (369, 371, 370), (322, 318, 308, 309), (311, 312, 317, 313), (315, 316, 323, 324), (326, 327, 319, 320), (342, 338, 321, 322), (324, 325, 343, 344), (346, 347, 339, 340), (332, 328, 341, 342), (344, 345, 333, 334), (336, 337, 329, 330), (309, 310, 331, 332), (334, 335, 314, 315), (348, 349, 353, 351), (352, 353, 356, 354), (355, 356, 359, 357), (358, 359, 349, 350), (318, 319, 350, 348), (357, 358, 327, 323), (316, 317, 354, 355), (351, 352, 312, 308), (362, 360, 363, 364), (368, 366, 369, 370), (361, 362, 370, 371), (367, 368, 364, 365), (330, 331, 371, 369), (360, 361, 310, 311), (313, 314, 365, 363), (366, 367, 335, 336), (337, 333, 70, 71), (64, 65, 345, 346), (66, 67, 340, 341), (328, 329, 68, 69), (320, 321, 302, 303), (304, 305, 338, 339), (347, 343, 306, 307), (300, 301, 325, 326), (318, 348, 351, 308), (143, 133, 132, 144), (381, 383, 374, 372), (395, 386, 384, 392), (389, 393, 391, 388), (385, 378, 375, 382), (373, 376, 380, 390), (377, 379, 387, 394), (374, 375, 376), (378, 379, 380), (382, 383, 384), (385, 386, 387), (388, 372, 373), (389, 390, 377), (391, 392, 381), (393, 394, 395), (372, 374, 376, 373), (375, 378, 380, 376), (379, 377, 390, 380), (378, 385, 387, 379), (386, 395, 394, 387), (385, 382, 384, 386), (383, 381, 392, 384), (382, 375, 374, 383), (389, 388, 373, 390), (393, 389, 377, 394), (391, 393, 395, 392), (388, 391, 381, 372), (410, 412, 399, 397), (416, 418, 413, 409), (426, 438, 432, 420), (417, 405, 400, 411), (398, 401, 407, 403), (404, 406, 419, 415), (434, 436, 423, 421), (440, 442, 437, 433), (422, 425, 431, 427), (428, 430, 443, 439), (447, 456, 463, 450), (452, 454, 445, 444), (449, 459, 452, 444), (473, 474, 466, 464), (477, 478, 475, 472), (465, 467, 471, 468), (469, 470, 479, 476), (396, 397, 398), (399, 400, 401), (402, 403, 404), (405, 406, 407), (408, 409, 410), (411, 412, 413), (414, 415, 416), (417, 418, 419), (420, 421, 422), (423, 424, 425), (426, 427, 428), (429, 430, 431), (432, 433, 434), (435, 436, 437), (438, 439, 440), (441, 442, 443), (424, 444, 445), (429, 446, 447), (435, 448, 449), (441, 450, 451), (452, 453, 454), (455, 456, 457), (458, 459, 460), (461, 462, 463), (453, 464, 465), (466, 396, 467), (455, 468, 469), (402, 470, 471), (458, 472, 473), (408, 474, 475), (461, 476, 477), (414, 478, 479), (402, 396, 398, 403), (397, 399, 401, 398), (400, 405, 407, 401), (406, 404, 403, 407), (414, 402, 404, 415), (405, 417, 419, 406), (418, 416, 415, 419), (408, 414, 416, 409), (417, 411, 413, 418), (412, 410, 409, 413), (396, 408, 410, 397), (411, 400, 399, 412), (426, 420, 422, 427), (421, 423, 425, 422), (424, 429, 431, 425), (430, 428, 427, 431), (438, 426, 428, 439), (429, 441, 443, 430), (442, 440, 439, 443), (432, 438, 440, 433), (441, 435, 437, 442), (436, 434, 433, 437), (420, 432, 434, 421), (435, 424, 423, 436), (429, 424, 445, 446), (456, 447, 446, 457), (462, 451, 450, 463), (441, 429, 447, 450), (451, 462, 460, 448), (435, 441, 451, 448), (424, 435, 449, 444), (453, 455, 457, 454), (455, 461, 463, 456), (461, 458, 460, 462), (445, 454, 457, 446), (458, 453, 452, 459), (455, 453, 465, 468), (464, 466, 467, 465), (396, 402, 471, 467), (470, 469, 468, 471), (461, 455, 469, 476), (402, 414, 479, 470), (478, 477, 476, 479), (458, 461, 477, 472), (414, 408, 475, 478), (474, 473, 472, 475), (453, 458, 473, 464), (408, 396, 466, 474), (459, 449, 448, 460), (494, 496, 483, 481), (500, 502, 497, 493), (510, 522, 516, 504), (501, 489, 484, 495), (482, 485, 491, 487), (488, 490, 503, 499), (518, 520, 507, 505), (524, 526, 521, 517), (506, 509, 515, 511), (512, 514, 527, 523), (531, 540, 547, 534), (536, 538, 529, 528), (533, 543, 536, 528), (557, 558, 550, 548), (561, 562, 559, 556), (549, 551, 555, 552), (553, 554, 563, 560), (480, 481, 482), (483, 484, 485), (486, 487, 488), (489, 490, 491), (492, 493, 494), (495, 496, 497), (498, 499, 500), (501, 502, 503), (504, 505, 506), (507, 508, 509), (510, 511, 512), (513, 514, 515), (516, 517, 518), (519, 520, 521), (522, 523, 524), (525, 526, 527), (508, 528, 529), (513, 530, 531), (519, 532, 533), (525, 534, 535), (536, 537, 538), (539, 540, 541), (542, 543, 544), (545, 546, 547), (537, 548, 549), (550, 480, 551), (539, 552, 553), (486, 554, 555), (542, 556, 557), (492, 558, 559), (545, 560, 561), (498, 562, 563), (486, 480, 482, 487), (481, 483, 485, 482), (484, 489, 491, 485), (490, 488, 487, 491), (498, 486, 488, 499), (489, 501, 503, 490), (502, 500, 499, 503), (492, 498, 500, 493), (501, 495, 497, 502), (496, 494, 493, 497), (480, 492, 494, 481), (495, 484, 483, 496), (510, 504, 506, 511), (505, 507, 509, 506), (508, 513, 515, 509), (514, 512, 511, 515), (522, 510, 512, 523), (513, 525, 527, 514), (526, 524, 523, 527), (516, 522, 524, 517), (525, 519, 521, 526), (520, 518, 517, 521), (504, 516, 518, 505), (519, 508, 507, 520), (513, 508, 529, 530), (540, 531, 530, 541), (546, 535, 534, 547), (525, 513, 531, 534), (535, 546, 544, 532), (519, 525, 535, 532), (508, 519, 533, 528), (537, 539, 541, 538), (539, 545, 547, 540), (545, 542, 544, 546), (529, 538, 541, 530), (542, 537, 536, 543), (539, 537, 549, 552), (548, 550, 551, 549), (480, 486, 555, 551), (554, 553, 552, 555), (545, 539, 553, 560), (486, 498, 563, 554), (562, 561, 560, 563), (542, 545, 561, 556), (498, 492, 559, 562), (558, 557, 556, 559), (537, 542, 557, 548), (492, 480, 550, 558), (543, 533, 532, 544), (578, 580, 567, 565), (584, 586, 581, 577), (594, 606, 600, 588), (585, 573, 568, 579), (566, 569, 575, 571), (572, 574, 587, 583), (602, 604, 591, 589), (608, 610, 605, 601), (590, 593, 599, 595), (596, 598, 611, 607), (615, 624, 631, 618), (620, 622, 613, 612), (617, 627, 620, 612), (641, 642, 634, 632), (645, 646, 643, 640), (633, 635, 639, 636), (637, 638, 647, 644), (564, 565, 566), (567, 568, 569), (570, 571, 572), (573, 574, 575), (576, 577, 578), (579, 580, 581), (582, 583, 584), (585, 586, 587), (588, 589, 590), (591, 592, 593), (594, 595, 596), (597, 598, 599), (600, 601, 602), (603, 604, 605), (606, 607, 608), (609, 610, 611), (592, 612, 613), (597, 614, 615), (603, 616, 617), (609, 618, 619), (620, 621, 622), (623, 624, 625), (626, 627, 628), (629, 630, 631), (621, 632, 633), (634, 564, 635), (623, 636, 637), (570, 638, 639), (626, 640, 641), (576, 642, 643), (629, 644, 645), (582, 646, 647), (570, 564, 566, 571), (565, 567, 569, 566), (568, 573, 575, 569), (574, 572, 571, 575), (582, 570, 572, 583), (573, 585, 587, 574), (586, 584, 583, 587), (576, 582, 584, 577), (585, 579, 581, 586), (580, 578, 577, 581), (564, 576, 578, 565), (579, 568, 567, 580), (594, 588, 590, 595), (589, 591, 593, 590), (592, 597, 599, 593), (598, 596, 595, 599), (606, 594, 596, 607), (597, 609, 611, 598), (610, 608, 607, 611), (600, 606, 608, 601), (609, 603, 605, 610), (604, 602, 601, 605), (588, 600, 602, 589), (603, 592, 591, 604), (597, 592, 613, 614), (624, 615, 614, 625), (630, 619, 618, 631), (609, 597, 615, 618), (619, 630, 628, 616), (603, 609, 619, 616), (592, 603, 617, 612), (621, 623, 625, 622), (623, 629, 631, 624), (629, 626, 628, 630), (613, 622, 625, 614), (626, 621, 620, 627), (623, 621, 633, 636), (632, 634, 635, 633), (564, 570, 639, 635), (638, 637, 636, 639), (629, 623, 637, 644), (570, 582, 647, 638), (646, 645, 644, 647), (626, 629, 645, 640), (582, 576, 643, 646), (642, 641, 640, 643), (621, 626, 641, 632), (576, 564, 634, 642), (627, 617, 616, 628), (657, 659, 650, 648), (671, 662, 660, 668), (665, 669, 667, 664), (661, 654, 651, 658), (649, 652, 656, 666), (653, 655, 663, 670), (650, 651, 652), (654, 655, 656), (658, 659, 660), (661, 662, 663), (664, 648, 649), (665, 666, 653), (667, 668, 657), (669, 670, 671), (648, 650, 652, 649), (651, 654, 656, 652), (655, 653, 666, 656), (654, 661, 663, 655), (662, 671, 670, 663), (661, 658, 660, 662), (659, 657, 668, 660), (658, 651, 650, 659), (665, 664, 649, 666), (669, 665, 653, 670), (667, 669, 671, 668), (664, 667, 657, 648)])
me_cube_005.polygons.foreach_set('material_index', [0, 0, 0, 0, 0, 0, 0, 0, 0, 0, 0, 0, 0, 0, 0, 0, 0, 0, 0, 0, 0, 0, 0, 0, 0, 0, 0, 0, 0, 0, 0, 0, 0, 0, 0, 0, 0, 0, 0, 0, 0, 0, 0, 0, 0, 0, 0, 0, 0, 0, 0, 0, 0, 0, 0, 0, 0, 0, 0, 0, 0, 0, 0, 0, 0, 0, 0, 0, 0, 0, 0, 0, 0, 0, 0, 0, 0, 0, 0, 0, 0, 0, 0, 0, 0, 0, 0, 0, 0, 1, 0, 1, 0, 1, 0, 1, 0, 0, 1, 0, 1, 0, 1, 0, 1, 1, 1, 1, 1, 1, 1, 1, 1, 1, 1, 1, 1, 1, 1, 1, 1, 1, 0, 0, 0, 1, 0, 0, 1, 0, 0, 1, 0, 0, 0, 1, 0, 0, 1, 0, 0, 1, 0, 0, 1, 1, 0, 0, 1, 0, 1, 1, 1, 1, 1, 0, 1, 1, 0, 1, 0, 1, 1, 0, 1, 1, 0, 1, 1, 0, 0, 0, 0, 0, 0, 0, 0, 0, 0, 0, 0, 0, 0, 0, 0, 0, 0, 0, 0, 0, 0, 0, 0, 0, 0, 0, 0, 0, 0, 0, 0, 0, 0, 0, 0, 0, 0, 0, 0, 0, 0, 0, 0, 0, 0, 0, 0, 0, 0, 0, 0, 0, 0, 0, 0, 0, 0, 0, 0, 0, 0, 0, 0, 0, 0, 0, 0, 0, 0, 0, 0, 0, 0, 0, 0, 0, 0, 0, 0, 0, 0, 0, 0, 0, 0, 0, 0, 0, 0, 0, 0, 0, 0, 0, 0, 0, 0, 0, 0, 0, 0, 0, 0, 0, 0, 0, 0, 0, 0, 0, 0, 0, 0, 0, 0, 0, 0, 0, 0, 0, 0, 0, 0, 0, 0, 0, 0, 0, 0, 0, 0, 0, 0, 0, 0, 0, 0, 0, 0, 0, 0, 0, 0, 0, 0, 0, 0, 0, 0, 0, 0, 0, 0, 0, 0, 0, 0, 0, 0, 0, 0, 0, 0, 0, 0, 0, 0, 0, 0, 0, 0, 0, 0, 0, 0, 0, 0, 0, 0, 0, 0, 0, 0, 0, 0, 0, 0, 0, 0, 0, 0, 0, 0, 0, 0, 0, 0, 0, 0, 0, 0, 0, 0, 0, 0, 0, 0, 0, 0, 0, 0, 0, 0, 0, 0, 0, 0, 0, 0, 0, 0, 0, 0, 0, 0, 0, 0, 0, 0, 0, 0, 0, 0, 0, 0, 0, 0, 0, 0, 0, 0, 0, 0, 0, 0, 0, 0, 0, 0, 0, 0, 0, 0, 0, 0, 0, 0, 0, 0, 1, 0, 1, 0, 1, 0, 1, 0, 0, 1, 0, 1, 0, 1, 0, 1, 1, 1, 1, 1, 1, 1, 1, 1, 1, 1, 1, 1, 1, 1, 1, 1, 1, 0, 0, 0, 1, 0, 0, 1, 0, 0, 1, 0, 0, 0, 1, 0, 0, 1, 0, 0, 1, 0, 0, 1, 1, 0, 0, 1, 0, 1, 1, 1, 1, 1, 0, 1, 1, 0, 1, 0, 1, 1, 0, 1, 1, 0, 1, 1, 0, 0, 0, 0, 0, 0, 0, 0, 0, 0, 0, 0, 0, 0, 0, 0, 0, 0, 1, 0, 1, 0, 1, 0, 1, 0, 0, 1, 0, 1, 0, 1, 0, 1, 1, 1, 1, 1, 1, 1, 1, 1, 1, 1, 1, 1, 1, 1, 1, 1, 1, 0, 0, 0, 1, 0, 0, 1, 0, 0, 1, 0, 0, 0, 1, 0, 0, 1, 0, 0, 1, 0, 0, 1, 1, 0, 0, 1, 0, 1, 1, 1, 1, 1, 0, 1, 1, 0, 1, 0, 1, 1, 0, 1, 1, 0, 1, 1, 0, 0, 0, 0, 0, 0, 0, 0, 0, 0, 0, 0, 0, 0, 0, 0, 0, 0, 1, 0, 1, 0, 1, 0, 1, 0, 0, 1, 0, 1, 0, 1, 0, 1, 1, 1, 1, 1, 1, 1, 1, 1, 1, 1, 1, 1, 1, 1, 1, 1, 1, 0, 0, 0, 1, 0, 0, 1, 0, 0, 1, 0, 0, 0, 1, 0, 0, 1, 0, 0, 1, 0, 0, 1, 1, 0, 0, 1, 0, 1, 1, 1, 1, 1, 0, 1, 1, 0, 1, 0, 1, 1, 0, 1, 1, 0, 1, 1, 0, 0, 0, 0, 0, 0, 0, 0, 0, 0, 0, 0, 0, 0, 0, 0, 0, 0, 0, 0, 0, 0, 0, 0, 0, 0, 0])
_uv = me_cube_005.uv_layers.new(name='UVMap')
_uv.uv.foreach_set('vector', [0.3597, 0.5, 0.1403, 0.5, 0.1403, 0.5, 0.3597, 0.5, 0.8597, 0.5, 0.6403, 0.5, 0.6403, 0.5, 0.8597, 0.5, 0.6227, 0.5, 0.3773, 0.5, 0.3773, 0.5, 0.6227, 0.5, 0.875, 0.7347, 0.875, 0.5153, 0.875, 0.5153, 0.875, 0.7347, 0.3773, 1.0, 0.6227, 1.0, 0.6227, 1.0, 0.3773, 1.0, 0.6403, 0.75, 0.8597, 0.75, 0.8597, 0.75, 0.6403, 0.75, 0.3773, 0.7653, 0.6227, 0.7653, 0.6227, 0.9847, 0.3773, 0.9847, 0.1403, 0.75, 0.3597, 0.75, 0.3597, 0.75, 0.1403, 0.75, 0.6403, 0.5153, 0.8597, 0.5153, 0.8597, 0.7347, 0.6403, 0.7347, 0.6227, 1.0, 0.3773, 1.0, 0.3773, 1.0, 0.6227, 1.0, 0.3773, 0.25, 0.6227, 0.25, 0.6227, 0.25, 0.3773, 0.25, 0.6227, 0.75, 0.3773, 0.75, 0.3773, 0.75, 0.6227, 0.75, 0.1403, 0.5153, 0.3597, 0.5153, 0.3597, 0.7347, 0.1403, 0.7347, 0.3773, 0.01528, 0.6227, 0.01528, 0.6227, 0.2347, 0.3773, 0.2347, 0.625, 0.5153, 0.625, 0.7347, 0.625, 0.7347, 0.625, 0.5153, 0.3773, 0.75, 0.6227, 0.75, 0.6227, 0.75, 0.3773, 0.75, 0.375, 0.7347, 0.375, 0.5153, 0.375, 0.5153, 0.375, 0.7347, 0.6227, 0.25, 0.3773, 0.25, 0.3773, 0.25, 0.6227, 0.25, 0.3773, 0.5, 0.6227, 0.5, 0.6227, 0.5, 0.3773, 0.5, 0.125, 0.7347, 0.125, 0.7347, 0.125, 0.75, 0.125, 0.75, 0.125, 0.75, 0.6227, 1.0, 0.625, 1.0, 0.625, 1.0, 0.625, 1.0, 0.6227, 1.0, 0.125, 0.5153, 0.125, 0.5, 0.125, 0.5, 0.125, 0.5, 0.125, 0.5153, 0.875, 0.5153, 0.875, 0.5153, 0.875, 0.5, 0.875, 0.5, 0.875, 0.5, 0.375, 0.7347, 0.3773, 0.75, 0.3773, 0.75, 0.3597, 0.75, 0.3597, 0.7347, 0.625, 0.7347, 0.6403, 0.7347, 0.6403, 0.75, 0.6227, 0.75, 0.6227, 0.75, 0.3597, 0.5, 0.3773, 0.5, 0.3773, 0.5, 0.375, 0.5153, 0.3597, 0.5153, 0.6403, 0.5, 0.6403, 0.5153, 0.625, 0.5153, 0.6227, 0.5, 0.6227, 0.5, 0.125, 0.5153, 0.125, 0.5153, 0.125, 0.5, 0.125, 0.7347, 0.125, 0.75, 0.125, 0.7347, 0.6227, 1.0, 0.625, 1.0, 0.6227, 1.0, 0.875, 0.5153, 0.875, 0.5, 0.875, 0.5153, 0.3773, 1.0, 0.375, 1.0, 0.3773, 1.0, 0.6227, 1.0, 0.6227, 1.0, 0.625, 1.0, 0.6227, 0.75, 0.625, 0.75, 0.6227, 0.75, 0.3773, 0.75, 0.3773, 0.75, 0.375, 0.75, 0.1403, 0.5153, 0.1403, 0.7347, 0.125, 0.7347, 0.125, 0.5153, 0.3773, 1.0, 0.6227, 1.0, 0.6227, 1.0, 0.3773, 1.0, 0.8597, 0.7347, 0.8597, 0.5153, 0.875, 0.5153, 0.875, 0.7347, 0.6227, 0.25, 0.3773, 0.25, 0.3773, 0.25, 0.6227, 0.25, 0.3597, 0.5153, 0.1403, 0.5153, 0.1403, 0.5, 0.3597, 0.5, 0.8597, 0.5153, 0.6403, 0.5153, 0.6403, 0.5, 0.8597, 0.5, 0.6227, 0.5, 0.3773, 0.5, 0.3773, 0.5, 0.6227, 0.5, 0.3597, 0.7347, 0.3597, 0.5153, 0.375, 0.5153, 0.375, 0.7347, 0.6403, 0.5153, 0.6403, 0.7347, 0.625, 0.7347, 0.625, 0.5153, 0.6227, 0.75, 0.3773, 0.75, 0.3773, 0.75, 0.6227, 0.75, 0.1403, 0.7347, 0.3597, 0.7347, 0.3597, 0.75, 0.1403, 0.75, 0.6403, 0.7347, 0.8597, 0.7347, 0.8597, 0.75, 0.6403, 0.75, 0.125, 0.5153, 0.125, 0.7347, 0.125, 0.7347, 0.125, 0.5153, 0.3773, 1.0, 0.6227, 1.0, 0.6227, 1.0, 0.3773, 1.0, 0.875, 0.7347, 0.875, 0.5153, 0.875, 0.5153, 0.875, 0.7347, 0.6227, 0.25, 0.3773, 0.25, 0.3773, 0.2347, 0.6227, 0.2347, 0.125, 0.5153, 0.125, 0.5153, 0.125, 0.5, 0.125, 0.5, 0.875, 0.5153, 0.875, 0.5153, 0.875, 0.5, 0.875, 0.5, 0.875, 0.7347, 0.875, 0.7347, 0.875, 0.75, 0.875, 0.75, 0.125, 0.7347, 0.125, 0.7347, 0.125, 0.75, 0.125, 0.75, 0.3773, 0.9847, 0.6227, 0.9847, 0.6227, 1.0, 0.3773, 1.0, 0.6227, 0.7653, 0.3773, 0.7653, 0.3773, 0.75, 0.6227, 0.75, 0.1403, 0.75, 0.3597, 0.75, 0.3597, 0.75, 0.1403, 0.75, 0.6403, 0.75, 0.8597, 0.75, 0.8597, 0.75, 0.6403, 0.75, 0.3773, 0.75, 0.3773, 0.75, 0.3597, 0.75, 0.3597, 0.75, 0.3773, 1.0, 0.3773, 1.0, 0.375, 1.0, 0.375, 1.0, 0.6227, 1.0, 0.6227, 1.0, 0.625, 1.0, 0.625, 1.0, 0.6227, 0.75, 0.6227, 0.75, 0.6403, 0.75, 0.6403, 0.75, 0.6227, 0.75, 0.6227, 0.75, 0.625, 0.7347, 0.625, 0.7347, 0.6227, 0.5, 0.6227, 0.5, 0.625, 0.5153, 0.625, 0.5153, 0.375, 0.5153, 0.375, 0.5153, 0.3773, 0.5, 0.3773, 0.5, 0.375, 0.7347, 0.375, 0.7347, 0.3773, 0.75, 0.3773, 0.75, 0.3773, 0.25, 0.3773, 0.25, 0.375, 0.25, 0.375, 0.25, 0.3773, 0.5, 0.3773, 0.5, 0.3597, 0.5, 0.3597, 0.5, 0.6227, 0.5, 0.6227, 0.5, 0.6403, 0.5, 0.6403, 0.5, 0.6227, 0.25, 0.6227, 0.25, 0.625, 0.25, 0.625, 0.25, 0.125, 0.5153, 0.125, 0.7347, 0.125, 0.7347, 0.125, 0.5153, 0.3792, 0.7542, 0.6208, 0.7542, 0.6208, 0.9958, 0.3792, 0.9958, 0.3792, 0.5042, 0.6208, 0.5042, 0.6208, 0.7458, 0.3792, 0.7458, 0.1292, 0.5042, 0.3708, 0.5042, 0.3708, 0.7458, 0.1292, 0.7458, 0.6292, 0.5042, 0.8708, 0.5042, 0.8708, 0.7458, 0.6292, 0.7458, 0.3792, 0.00419, 0.6208, 0.00419, 0.6208, 0.2458, 0.3792, 0.2458, 0.3792, 0.2542, 0.6208, 0.2542, 0.6208, 0.4958, 0.3792, 0.4958, 0.3792, 0.7542, 0.6208, 0.7542, 0.6208, 0.9958, 0.3792, 0.9958, 0.3792, 0.5042, 0.6208, 0.5042, 0.6208, 0.7458, 0.3792, 0.7458, 0.3792, 0.00419, 0.6208, 0.00419, 0.6208, 0.2458, 0.3792, 0.2458, 0.3792, 0.2542, 0.6208, 0.2542, 0.6208, 0.4958, 0.3792, 0.4958, 0.3792, 0.2542, 0.6208, 0.2542, 0.6208, 0.4958, 0.3792, 0.4958, 0.6208, 0.9958, 0.6208, 1.0, 0.3792, 1.0, 0.3792, 0.9958, 0.3792, 0.7542, 0.6208, 0.7542, 0.6208, 0.9958, 0.3792, 0.9958, 0.3792, 0.7542, 0.6208, 0.7542, 0.6208, 0.9958, 0.3792, 0.9958, 0.3792, 0.5042, 0.6208, 0.5042, 0.6208, 0.7458, 0.3792, 0.7458, 0.3792, 0.00419, 0.6208, 0.00419, 0.6208, 0.2458, 0.3792, 0.2458, 0.3792, 0.2542, 0.6208, 0.2542, 0.6208, 0.4958, 0.3792, 0.4958, 0.1292, 0.7458, 0.1292, 0.75, 0.125, 0.7458, 0.6208, 0.9958, 0.625, 0.9958, 0.6208, 1.0, 0.1292, 0.5042, 0.125, 0.5042, 0.1292, 0.5, 0.8708, 0.5042, 0.8708, 0.5, 0.875, 0.5042, 0.3708, 0.7458, 0.375, 0.7458, 0.3708, 0.75, 0.6292, 0.7458, 0.6292, 0.75, 0.625, 0.7458, 0.3708, 0.5042, 0.3708, 0.5, 0.375, 0.5042, 0.6292, 0.5042, 0.625, 0.5042, 0.6292, 0.5, 0.1292, 0.7458, 0.1292, 0.75, 0.125, 0.7458, 0.6208, 0.9958, 0.625, 0.9958, 0.6208, 1.0, 0.1292, 0.5042, 0.125, 0.5042, 0.1292, 0.5, 0.8708, 0.5042, 0.8708, 0.5, 0.875, 0.5042, 0.3708, 0.7458, 0.375, 0.7458, 0.3708, 0.75, 0.6292, 0.7458, 0.6292, 0.75, 0.625, 0.7458, 0.3708, 0.5042, 0.3708, 0.5, 0.375, 0.5042, 0.6292, 0.5042, 0.625, 0.5042, 0.6292, 0.5, 0.1292, 0.7458, 0.1292, 0.75, 0.125, 0.7458, 0.1292, 0.5042, 0.125, 0.5042, 0.1292, 0.5, 0.3708, 0.7458, 0.375, 0.7458, 0.3708, 0.75, 0.3708, 0.5042, 0.3708, 0.5, 0.375, 0.5042, 0.6208, 0.9958, 0.625, 0.9958, 0.6208, 1.0, 0.8708, 0.5042, 0.8708, 0.5, 0.875, 0.5042, 0.6292, 0.7458, 0.6292, 0.75, 0.625, 0.7458, 0.6292, 0.5042, 0.625, 0.5042, 0.6292, 0.5, 0.1292, 0.7458, 0.1292, 0.75, 0.125, 0.7458, 0.6208, 0.9958, 0.625, 0.9958, 0.6208, 1.0, 0.1292, 0.5042, 0.125, 0.5042, 0.1292, 0.5, 0.8708, 0.5042, 0.8708, 0.5, 0.875, 0.5042, 0.3708, 0.7458, 0.375, 0.7458, 0.3708, 0.75, 0.6292, 0.7458, 0.6292, 0.75, 0.625, 0.7458, 0.3708, 0.5042, 0.3708, 0.5, 0.375, 0.5042, 0.6292, 0.5042, 0.625, 0.5042, 0.6292, 0.5, 0.1292, 0.5042, 0.1292, 0.7458, 0.125, 0.7458, 0.125, 0.5042, 0.3792, 0.9958, 0.6208, 0.9958, 0.6208, 1.0, 0.3792, 1.0, 0.8708, 0.7458, 0.8708, 0.5042, 0.875, 0.5042, 0.875, 0.7458, 0.6208, 0.2542, 0.3792, 0.2542, 0.3792, 0.2458, 0.6208, 0.2458, 0.3708, 0.5042, 0.1292, 0.5042, 0.1292, 0.5, 0.3708, 0.5, 0.8708, 0.5042, 0.6292, 0.5042, 0.6292, 0.5, 0.8708, 0.5, 0.6208, 0.5042, 0.3792, 0.5042, 0.3792, 0.4958, 0.6208, 0.4958, 0.3708, 0.7458, 0.3708, 0.5042, 0.3792, 0.5042, 0.3792, 0.7458, 0.6292, 0.5042, 0.6292, 0.7458, 0.6208, 0.7458, 0.6208, 0.5042, 0.6208, 0.7542, 0.3792, 0.7542, 0.3792, 0.7458, 0.6208, 0.7458, 0.1292, 0.7458, 0.3708, 0.7458, 0.3708, 0.75, 0.1292, 0.75, 0.6292, 0.7458, 0.8708, 0.7458, 0.8708, 0.75, 0.6292, 0.75, 0.1292, 0.5042, 0.1292, 0.7458, 0.125, 0.7458, 0.125, 0.5042, 0.3792, 0.9958, 0.6208, 0.9958, 0.6208, 1.0, 0.3792, 1.0, 0.8708, 0.7458, 0.8708, 0.5042, 0.875, 0.5042, 0.875, 0.7458, 0.6208, 0.2542, 0.3792, 0.2542, 0.3792, 0.2458, 0.6208, 0.2458, 0.3708, 0.5042, 0.1292, 0.5042, 0.1292, 0.5, 0.3708, 0.5, 0.8708, 0.5042, 0.6292, 0.5042, 0.6292, 0.5, 0.8708, 0.5, 0.6208, 0.5042, 0.3792, 0.5042, 0.3792, 0.4958, 0.6208, 0.4958, 0.3708, 0.7458, 0.3708, 0.5042, 0.3792, 0.5042, 0.3792, 0.7458, 0.6292, 0.5042, 0.6292, 0.7458, 0.6208, 0.7458, 0.6208, 0.5042, 0.6208, 0.7542, 0.3792, 0.7542, 0.3792, 0.7458, 0.6208, 0.7458, 0.1292, 0.7458, 0.3708, 0.7458, 0.3708, 0.75, 0.1292, 0.75, 0.6292, 0.7458, 0.8708, 0.7458, 0.8708, 0.75, 0.6292, 0.75, 0.1292, 0.5042, 0.1292, 0.7458, 0.125, 0.7458, 0.125, 0.5042, 0.6208, 0.2542, 0.3792, 0.2542, 0.3792, 0.2458, 0.6208, 0.2458, 0.6208, 0.5042, 0.3792, 0.5042, 0.3792, 0.4958, 0.6208, 0.4958, 0.3708, 0.5042, 0.1292, 0.5042, 0.1292, 0.5, 0.3708, 0.5, 0.3792, 0.5042, 0.6208, 0.5042, 0.6208, 0.7458, 0.3792, 0.7458, 0.3708, 0.7458, 0.3708, 0.5042, 0.3792, 0.5042, 0.3792, 0.7458, 0.1292, 0.7458, 0.3708, 0.7458, 0.3708, 0.75, 0.1292, 0.75, 0.8708, 0.7458, 0.8708, 0.5042, 0.875, 0.5042, 0.875, 0.7458, 0.8708, 0.5042, 0.6292, 0.5042, 0.6292, 0.5, 0.8708, 0.5, 0.6292, 0.5042, 0.6292, 0.7458, 0.6208, 0.7458, 0.6208, 0.5042, 0.3792, 0.00419, 0.6208, 0.00419, 0.6208, 0.2458, 0.3792, 0.2458, 0.6292, 0.7458, 0.8708, 0.7458, 0.8708, 0.75, 0.6292, 0.75, 0.1292, 0.5042, 0.1292, 0.7458, 0.125, 0.7458, 0.125, 0.5042, 0.3792, 0.9958, 0.6208, 0.9958, 0.6208, 1.0, 0.3792, 1.0, 0.8708, 0.7458, 0.8708, 0.5042, 0.875, 0.5042, 0.875, 0.7458, 0.6208, 0.2542, 0.3792, 0.2542, 0.3792, 0.2458, 0.6208, 0.2458, 0.3708, 0.5042, 0.1292, 0.5042, 0.1292, 0.5, 0.3708, 0.5, 0.8708, 0.5042, 0.6292, 0.5042, 0.6292, 0.5, 0.8708, 0.5, 0.6208, 0.5042, 0.3792, 0.5042, 0.3792, 0.4958, 0.6208, 0.4958, 0.3708, 0.7458, 0.3708, 0.5042, 0.3792, 0.5042, 0.3792, 0.7458, 0.6292, 0.5042, 0.6292, 0.7458, 0.6208, 0.7458, 0.6208, 0.5042, 0.6208, 0.7542, 0.3792, 0.7542, 0.3792, 0.7458, 0.6208, 0.7458, 0.1292, 0.7458, 0.3708, 0.7458, 0.3708, 0.75, 0.1292, 0.75, 0.6292, 0.7458, 0.8708, 0.7458, 0.8708, 0.75, 0.6292, 0.75, 0.3597, 0.5, 0.3597, 0.5, 0.1403, 0.5, 0.1403, 0.5, 0.8597, 0.5, 0.8597, 0.5, 0.6403, 0.5, 0.6403, 0.5, 0.6227, 0.5, 0.6227, 0.5, 0.3773, 0.5, 0.3773, 0.5, 0.875, 0.7347, 0.875, 0.7347, 0.875, 0.5153, 0.875, 0.5153, 0.3773, 1.0, 0.3773, 1.0, 0.6227, 1.0, 0.6227, 1.0, 0.6403, 0.75, 0.6403, 0.75, 0.8597, 0.75, 0.8597, 0.75, 0.3773, 0.7653, 0.3773, 0.9847, 0.6227, 0.9847, 0.6227, 0.7653, 0.1403, 0.75, 0.1403, 0.75, 0.3597, 0.75, 0.3597, 0.75, 0.6403, 0.5153, 0.6403, 0.7347, 0.8597, 0.7347, 0.8597, 0.5153, 0.6227, 1.0, 0.6227, 1.0, 0.3773, 1.0, 0.3773, 1.0, 0.3773, 0.25, 0.3773, 0.25, 0.6227, 0.25, 0.6227, 0.25, 0.6227, 0.75, 0.6227, 0.75, 0.3773, 0.75, 0.3773, 0.75, 0.1403, 0.5153, 0.1403, 0.7347, 0.3597, 0.7347, 0.3597, 0.5153, 0.3773, 0.01528, 0.3773, 0.2347, 0.6227, 0.2347, 0.6227, 0.01528, 0.625, 0.5153, 0.625, 0.5153, 0.625, 0.7347, 0.625, 0.7347, 0.3773, 0.75, 0.3773, 0.75, 0.6227, 0.75, 0.6227, 0.75, 0.375, 0.7347, 0.375, 0.7347, 0.375, 0.5153, 0.375, 0.5153, 0.6227, 0.25, 0.6227, 0.25, 0.3773, 0.25, 0.3773, 0.25, 0.3773, 0.5, 0.3773, 0.5, 0.6227, 0.5, 0.6227, 0.5, 0.125, 0.7347, 0.125, 0.75, 0.125, 0.75, 0.125, 0.75, 0.125, 0.7347, 0.6227, 1.0, 0.6227, 1.0, 0.625, 1.0, 0.625, 1.0, 0.625, 1.0, 0.125, 0.5153, 0.125, 0.5153, 0.125, 0.5, 0.125, 0.5, 0.125, 0.5, 0.875, 0.5153, 0.875, 0.5, 0.875, 0.5, 0.875, 0.5, 0.875, 0.5153, 0.375, 0.7347, 0.3597, 0.7347, 0.3597, 0.75, 0.3773, 0.75, 0.3773, 0.75, 0.625, 0.7347, 0.6227, 0.75, 0.6227, 0.75, 0.6403, 0.75, 0.6403, 0.7347, 0.3597, 0.5, 0.3597, 0.5153, 0.375, 0.5153, 0.3773, 0.5, 0.3773, 0.5, 0.6403, 0.5, 0.6227, 0.5, 0.6227, 0.5, 0.625, 0.5153, 0.6403, 0.5153, 0.125, 0.5153, 0.125, 0.5, 0.125, 0.5153, 0.125, 0.7347, 0.125, 0.7347, 0.125, 0.75, 0.6227, 1.0, 0.6227, 1.0, 0.625, 1.0, 0.875, 0.5153, 0.875, 0.5153, 0.875, 0.5, 0.3773, 1.0, 0.3773, 1.0, 0.375, 1.0, 0.6227, 1.0, 0.625, 1.0, 0.6227, 1.0, 0.6227, 0.75, 0.6227, 0.75, 0.625, 0.75, 0.3773, 0.75, 0.375, 0.75, 0.3773, 0.75, 0.1403, 0.5153, 0.125, 0.5153, 0.125, 0.7347, 0.1403, 0.7347, 0.3773, 1.0, 0.3773, 1.0, 0.6227, 1.0, 0.6227, 1.0, 0.8597, 0.7347, 0.875, 0.7347, 0.875, 0.5153, 0.8597, 0.5153, 0.6227, 0.25, 0.6227, 0.25, 0.3773, 0.25, 0.3773, 0.25, 0.3597, 0.5153, 0.3597, 0.5, 0.1403, 0.5, 0.1403, 0.5153, 0.8597, 0.5153, 0.8597, 0.5, 0.6403, 0.5, 0.6403, 0.5153, 0.6227, 0.5, 0.6227, 0.5, 0.3773, 0.5, 0.3773, 0.5, 0.3597, 0.7347, 0.375, 0.7347, 0.375, 0.5153, 0.3597, 0.5153, 0.6403, 0.5153, 0.625, 0.5153, 0.625, 0.7347, 0.6403, 0.7347, 0.6227, 0.75, 0.6227, 0.75, 0.3773, 0.75, 0.3773, 0.75, 0.1403, 0.7347, 0.1403, 0.75, 0.3597, 0.75, 0.3597, 0.7347, 0.6403, 0.7347, 0.6403, 0.75, 0.8597, 0.75, 0.8597, 0.7347, 0.125, 0.5153, 0.125, 0.5153, 0.125, 0.7347, 0.125, 0.7347, 0.3773, 1.0, 0.3773, 1.0, 0.6227, 1.0, 0.6227, 1.0, 0.875, 0.7347, 0.875, 0.7347, 0.875, 0.5153, 0.875, 0.5153, 0.6227, 0.25, 0.6227, 0.2347, 0.3773, 0.2347, 0.3773, 0.25, 0.125, 0.5153, 0.125, 0.5, 0.125, 0.5, 0.125, 0.5153, 0.875, 0.5153, 0.875, 0.5, 0.875, 0.5, 0.875, 0.5153, 0.875, 0.7347, 0.875, 0.75, 0.875, 0.75, 0.875, 0.7347, 0.125, 0.7347, 0.125, 0.75, 0.125, 0.75, 0.125, 0.7347, 0.3773, 0.9847, 0.3773, 1.0, 0.6227, 1.0, 0.6227, 0.9847, 0.6227, 0.7653, 0.6227, 0.75, 0.3773, 0.75, 0.3773, 0.7653, 0.1403, 0.75, 0.1403, 0.75, 0.3597, 0.75, 0.3597, 0.75, 0.6403, 0.75, 0.6403, 0.75, 0.8597, 0.75, 0.8597, 0.75, 0.3773, 0.75, 0.3597, 0.75, 0.3597, 0.75, 0.3773, 0.75, 0.3773, 1.0, 0.375, 1.0, 0.375, 1.0, 0.3773, 1.0, 0.6227, 1.0, 0.625, 1.0, 0.625, 1.0, 0.6227, 1.0, 0.6227, 0.75, 0.6403, 0.75, 0.6403, 0.75, 0.6227, 0.75, 0.6227, 0.75, 0.625, 0.7347, 0.625, 0.7347, 0.6227, 0.75, 0.6227, 0.5, 0.625, 0.5153, 0.625, 0.5153, 0.6227, 0.5, 0.375, 0.5153, 0.3773, 0.5, 0.3773, 0.5, 0.375, 0.5153, 0.375, 0.7347, 0.3773, 0.75, 0.3773, 0.75, 0.375, 0.7347, 0.3773, 0.25, 0.375, 0.25, 0.375, 0.25, 0.3773, 0.25, 0.3773, 0.5, 0.3597, 0.5, 0.3597, 0.5, 0.3773, 0.5, 0.6227, 0.5, 0.6403, 0.5, 0.6403, 0.5, 0.6227, 0.5, 0.6227, 0.25, 0.625, 0.25, 0.625, 0.25, 0.6227, 0.25, 0.125, 0.5153, 0.125, 0.5153, 0.125, 0.7347, 0.125, 0.7347, 0.3597, 0.5, 0.1403, 0.5, 0.1403, 0.5, 0.3597, 0.5, 0.8597, 0.5, 0.6403, 0.5, 0.6403, 0.5, 0.8597, 0.5, 0.6227, 0.5, 0.3773, 0.5, 0.3773, 0.5, 0.6227, 0.5, 0.875, 0.7347, 0.875, 0.5153, 0.875, 0.5153, 0.875, 0.7347, 0.3773, 1.0, 0.6227, 1.0, 0.6227, 1.0, 0.3773, 1.0, 0.6403, 0.75, 0.8597, 0.75, 0.8597, 0.75, 0.6403, 0.75, 0.3773, 0.7653, 0.6227, 0.7653, 0.6227, 0.9847, 0.3773, 0.9847, 0.1403, 0.75, 0.3597, 0.75, 0.3597, 0.75, 0.1403, 0.75, 0.6403, 0.5153, 0.8597, 0.5153, 0.8597, 0.7347, 0.6403, 0.7347, 0.6227, 1.0, 0.3773, 1.0, 0.3773, 1.0, 0.6227, 1.0, 0.3773, 0.25, 0.6227, 0.25, 0.6227, 0.25, 0.3773, 0.25, 0.6227, 0.75, 0.3773, 0.75, 0.3773, 0.75, 0.6227, 0.75, 0.1403, 0.5153, 0.3597, 0.5153, 0.3597, 0.7347, 0.1403, 0.7347, 0.3773, 0.01528, 0.6227, 0.01528, 0.6227, 0.2347, 0.3773, 0.2347, 0.625, 0.5153, 0.625, 0.7347, 0.625, 0.7347, 0.625, 0.5153, 0.3773, 0.75, 0.6227, 0.75, 0.6227, 0.75, 0.3773, 0.75, 0.375, 0.7347, 0.375, 0.5153, 0.375, 0.5153, 0.375, 0.7347, 0.6227, 0.25, 0.3773, 0.25, 0.3773, 0.25, 0.6227, 0.25, 0.3773, 0.5, 0.6227, 0.5, 0.6227, 0.5, 0.3773, 0.5, 0.125, 0.7347, 0.125, 0.7347, 0.125, 0.75, 0.125, 0.75, 0.125, 0.75, 0.6227, 1.0, 0.625, 1.0, 0.625, 1.0, 0.625, 1.0, 0.6227, 1.0, 0.125, 0.5153, 0.125, 0.5, 0.125, 0.5, 0.125, 0.5, 0.125, 0.5153, 0.875, 0.5153, 0.875, 0.5153, 0.875, 0.5, 0.875, 0.5, 0.875, 0.5, 0.375, 0.7347, 0.3773, 0.75, 0.3773, 0.75, 0.3597, 0.75, 0.3597, 0.7347, 0.625, 0.7347, 0.6403, 0.7347, 0.6403, 0.75, 0.6227, 0.75, 0.6227, 0.75, 0.3597, 0.5, 0.3773, 0.5, 0.3773, 0.5, 0.375, 0.5153, 0.3597, 0.5153, 0.6403, 0.5, 0.6403, 0.5153, 0.625, 0.5153, 0.6227, 0.5, 0.6227, 0.5, 0.125, 0.5153, 0.125, 0.5153, 0.125, 0.5, 0.125, 0.7347, 0.125, 0.75, 0.125, 0.7347, 0.6227, 1.0, 0.625, 1.0, 0.6227, 1.0, 0.875, 0.5153, 0.875, 0.5, 0.875, 0.5153, 0.3773, 1.0, 0.375, 1.0, 0.3773, 1.0, 0.6227, 1.0, 0.6227, 1.0, 0.625, 1.0, 0.6227, 0.75, 0.625, 0.75, 0.6227, 0.75, 0.3773, 0.75, 0.3773, 0.75, 0.375, 0.75, 0.1403, 0.5153, 0.1403, 0.7347, 0.125, 0.7347, 0.125, 0.5153, 0.3773, 1.0, 0.6227, 1.0, 0.6227, 1.0, 0.3773, 1.0, 0.8597, 0.7347, 0.8597, 0.5153, 0.875, 0.5153, 0.875, 0.7347, 0.6227, 0.25, 0.3773, 0.25, 0.3773, 0.25, 0.6227, 0.25, 0.3597, 0.5153, 0.1403, 0.5153, 0.1403, 0.5, 0.3597, 0.5, 0.8597, 0.5153, 0.6403, 0.5153, 0.6403, 0.5, 0.8597, 0.5, 0.6227, 0.5, 0.3773, 0.5, 0.3773, 0.5, 0.6227, 0.5, 0.3597, 0.7347, 0.3597, 0.5153, 0.375, 0.5153, 0.375, 0.7347, 0.6403, 0.5153, 0.6403, 0.7347, 0.625, 0.7347, 0.625, 0.5153, 0.6227, 0.75, 0.3773, 0.75, 0.3773, 0.75, 0.6227, 0.75, 0.1403, 0.7347, 0.3597, 0.7347, 0.3597, 0.75, 0.1403, 0.75, 0.6403, 0.7347, 0.8597, 0.7347, 0.8597, 0.75, 0.6403, 0.75, 0.125, 0.5153, 0.125, 0.7347, 0.125, 0.7347, 0.125, 0.5153, 0.3773, 1.0, 0.6227, 1.0, 0.6227, 1.0, 0.3773, 1.0, 0.875, 0.7347, 0.875, 0.5153, 0.875, 0.5153, 0.875, 0.7347, 0.6227, 0.25, 0.3773, 0.25, 0.3773, 0.2347, 0.6227, 0.2347, 0.125, 0.5153, 0.125, 0.5153, 0.125, 0.5, 0.125, 0.5, 0.875, 0.5153, 0.875, 0.5153, 0.875, 0.5, 0.875, 0.5, 0.875, 0.7347, 0.875, 0.7347, 0.875, 0.75, 0.875, 0.75, 0.125, 0.7347, 0.125, 0.7347, 0.125, 0.75, 0.125, 0.75, 0.3773, 0.9847, 0.6227, 0.9847, 0.6227, 1.0, 0.3773, 1.0, 0.6227, 0.7653, 0.3773, 0.7653, 0.3773, 0.75, 0.6227, 0.75, 0.1403, 0.75, 0.3597, 0.75, 0.3597, 0.75, 0.1403, 0.75, 0.6403, 0.75, 0.8597, 0.75, 0.8597, 0.75, 0.6403, 0.75, 0.3773, 0.75, 0.3773, 0.75, 0.3597, 0.75, 0.3597, 0.75, 0.3773, 1.0, 0.3773, 1.0, 0.375, 1.0, 0.375, 1.0, 0.6227, 1.0, 0.6227, 1.0, 0.625, 1.0, 0.625, 1.0, 0.6227, 0.75, 0.6227, 0.75, 0.6403, 0.75, 0.6403, 0.75, 0.6227, 0.75, 0.6227, 0.75, 0.625, 0.7347, 0.625, 0.7347, 0.6227, 0.5, 0.6227, 0.5, 0.625, 0.5153, 0.625, 0.5153, 0.375, 0.5153, 0.375, 0.5153, 0.3773, 0.5, 0.3773, 0.5, 0.375, 0.7347, 0.375, 0.7347, 0.3773, 0.75, 0.3773, 0.75, 0.3773, 0.25, 0.3773, 0.25, 0.375, 0.25, 0.375, 0.25, 0.3773, 0.5, 0.3773, 0.5, 0.3597, 0.5, 0.3597, 0.5, 0.6227, 0.5, 0.6227, 0.5, 0.6403, 0.5, 0.6403, 0.5, 0.6227, 0.25, 0.6227, 0.25, 0.625, 0.25, 0.625, 0.25, 0.125, 0.5153, 0.125, 0.7347, 0.125, 0.7347, 0.125, 0.5153, 0.3597, 0.5, 0.3597, 0.5, 0.1403, 0.5, 0.1403, 0.5, 0.8597, 0.5, 0.8597, 0.5, 0.6403, 0.5, 0.6403, 0.5, 0.6227, 0.5, 0.6227, 0.5, 0.3773, 0.5, 0.3773, 0.5, 0.875, 0.7347, 0.875, 0.7347, 0.875, 0.5153, 0.875, 0.5153, 0.3773, 1.0, 0.3773, 1.0, 0.6227, 1.0, 0.6227, 1.0, 0.6403, 0.75, 0.6403, 0.75, 0.8597, 0.75, 0.8597, 0.75, 0.3773, 0.7653, 0.3773, 0.9847, 0.6227, 0.9847, 0.6227, 0.7653, 0.1403, 0.75, 0.1403, 0.75, 0.3597, 0.75, 0.3597, 0.75, 0.6403, 0.5153, 0.6403, 0.7347, 0.8597, 0.7347, 0.8597, 0.5153, 0.6227, 1.0, 0.6227, 1.0, 0.3773, 1.0, 0.3773, 1.0, 0.3773, 0.25, 0.3773, 0.25, 0.6227, 0.25, 0.6227, 0.25, 0.6227, 0.75, 0.6227, 0.75, 0.3773, 0.75, 0.3773, 0.75, 0.1403, 0.5153, 0.1403, 0.7347, 0.3597, 0.7347, 0.3597, 0.5153, 0.3773, 0.01528, 0.3773, 0.2347, 0.6227, 0.2347, 0.6227, 0.01528, 0.625, 0.5153, 0.625, 0.5153, 0.625, 0.7347, 0.625, 0.7347, 0.3773, 0.75, 0.3773, 0.75, 0.6227, 0.75, 0.6227, 0.75, 0.375, 0.7347, 0.375, 0.7347, 0.375, 0.5153, 0.375, 0.5153, 0.6227, 0.25, 0.6227, 0.25, 0.3773, 0.25, 0.3773, 0.25, 0.3773, 0.5, 0.3773, 0.5, 0.6227, 0.5, 0.6227, 0.5, 0.125, 0.7347, 0.125, 0.75, 0.125, 0.75, 0.125, 0.75, 0.125, 0.7347, 0.6227, 1.0, 0.6227, 1.0, 0.625, 1.0, 0.625, 1.0, 0.625, 1.0, 0.125, 0.5153, 0.125, 0.5153, 0.125, 0.5, 0.125, 0.5, 0.125, 0.5, 0.875, 0.5153, 0.875, 0.5, 0.875, 0.5, 0.875, 0.5, 0.875, 0.5153, 0.375, 0.7347, 0.3597, 0.7347, 0.3597, 0.75, 0.3773, 0.75, 0.3773, 0.75, 0.625, 0.7347, 0.6227, 0.75, 0.6227, 0.75, 0.6403, 0.75, 0.6403, 0.7347, 0.3597, 0.5, 0.3597, 0.5153, 0.375, 0.5153, 0.3773, 0.5, 0.3773, 0.5, 0.6403, 0.5, 0.6227, 0.5, 0.6227, 0.5, 0.625, 0.5153, 0.6403, 0.5153, 0.125, 0.5153, 0.125, 0.5, 0.125, 0.5153, 0.125, 0.7347, 0.125, 0.7347, 0.125, 0.75, 0.6227, 1.0, 0.6227, 1.0, 0.625, 1.0, 0.875, 0.5153, 0.875, 0.5153, 0.875, 0.5, 0.3773, 1.0, 0.3773, 1.0, 0.375, 1.0, 0.6227, 1.0, 0.625, 1.0, 0.6227, 1.0, 0.6227, 0.75, 0.6227, 0.75, 0.625, 0.75, 0.3773, 0.75, 0.375, 0.75, 0.3773, 0.75, 0.1403, 0.5153, 0.125, 0.5153, 0.125, 0.7347, 0.1403, 0.7347, 0.3773, 1.0, 0.3773, 1.0, 0.6227, 1.0, 0.6227, 1.0, 0.8597, 0.7347, 0.875, 0.7347, 0.875, 0.5153, 0.8597, 0.5153, 0.6227, 0.25, 0.6227, 0.25, 0.3773, 0.25, 0.3773, 0.25, 0.3597, 0.5153, 0.3597, 0.5, 0.1403, 0.5, 0.1403, 0.5153, 0.8597, 0.5153, 0.8597, 0.5, 0.6403, 0.5, 0.6403, 0.5153, 0.6227, 0.5, 0.6227, 0.5, 0.3773, 0.5, 0.3773, 0.5, 0.3597, 0.7347, 0.375, 0.7347, 0.375, 0.5153, 0.3597, 0.5153, 0.6403, 0.5153, 0.625, 0.5153, 0.625, 0.7347, 0.6403, 0.7347, 0.6227, 0.75, 0.6227, 0.75, 0.3773, 0.75, 0.3773, 0.75, 0.1403, 0.7347, 0.1403, 0.75, 0.3597, 0.75, 0.3597, 0.7347, 0.6403, 0.7347, 0.6403, 0.75, 0.8597, 0.75, 0.8597, 0.7347, 0.125, 0.5153, 0.125, 0.5153, 0.125, 0.7347, 0.125, 0.7347, 0.3773, 1.0, 0.3773, 1.0, 0.6227, 1.0, 0.6227, 1.0, 0.875, 0.7347, 0.875, 0.7347, 0.875, 0.5153, 0.875, 0.5153, 0.6227, 0.25, 0.6227, 0.2347, 0.3773, 0.2347, 0.3773, 0.25, 0.125, 0.5153, 0.125, 0.5, 0.125, 0.5, 0.125, 0.5153, 0.875, 0.5153, 0.875, 0.5, 0.875, 0.5, 0.875, 0.5153, 0.875, 0.7347, 0.875, 0.75, 0.875, 0.75, 0.875, 0.7347, 0.125, 0.7347, 0.125, 0.75, 0.125, 0.75, 0.125, 0.7347, 0.3773, 0.9847, 0.3773, 1.0, 0.6227, 1.0, 0.6227, 0.9847, 0.6227, 0.7653, 0.6227, 0.75, 0.3773, 0.75, 0.3773, 0.7653, 0.1403, 0.75, 0.1403, 0.75, 0.3597, 0.75, 0.3597, 0.75, 0.6403, 0.75, 0.6403, 0.75, 0.8597, 0.75, 0.8597, 0.75, 0.3773, 0.75, 0.3597, 0.75, 0.3597, 0.75, 0.3773, 0.75, 0.3773, 1.0, 0.375, 1.0, 0.375, 1.0, 0.3773, 1.0, 0.6227, 1.0, 0.625, 1.0, 0.625, 1.0, 0.6227, 1.0, 0.6227, 0.75, 0.6403, 0.75, 0.6403, 0.75, 0.6227, 0.75, 0.6227, 0.75, 0.625, 0.7347, 0.625, 0.7347, 0.6227, 0.75, 0.6227, 0.5, 0.625, 0.5153, 0.625, 0.5153, 0.6227, 0.5, 0.375, 0.5153, 0.3773, 0.5, 0.3773, 0.5, 0.375, 0.5153, 0.375, 0.7347, 0.3773, 0.75, 0.3773, 0.75, 0.375, 0.7347, 0.3773, 0.25, 0.375, 0.25, 0.375, 0.25, 0.3773, 0.25, 0.3773, 0.5, 0.3597, 0.5, 0.3597, 0.5, 0.3773, 0.5, 0.6227, 0.5, 0.6403, 0.5, 0.6403, 0.5, 0.6227, 0.5, 0.6227, 0.25, 0.625, 0.25, 0.625, 0.25, 0.6227, 0.25, 0.125, 0.5153, 0.125, 0.5153, 0.125, 0.7347, 0.125, 0.7347, 0.6208, 0.7542, 0.3792, 0.7542, 0.3792, 0.7458, 0.6208, 0.7458, 0.3792, 0.7542, 0.6208, 0.7542, 0.6208, 0.9958, 0.3792, 0.9958, 0.3792, 0.5042, 0.6208, 0.5042, 0.6208, 0.7458, 0.3792, 0.7458, 0.1292, 0.5042, 0.3708, 0.5042, 0.3708, 0.7458, 0.1292, 0.7458, 0.6292, 0.5042, 0.8708, 0.5042, 0.8708, 0.7458, 0.6292, 0.7458, 0.3792, 0.00419, 0.6208, 0.00419, 0.6208, 0.2458, 0.3792, 0.2458, 0.3792, 0.2542, 0.6208, 0.2542, 0.6208, 0.4958, 0.3792, 0.4958, 0.6208, 0.9958, 0.625, 0.9958, 0.6208, 1.0, 0.8708, 0.5042, 0.8708, 0.5, 0.875, 0.5042, 0.6292, 0.7458, 0.6292, 0.75, 0.625, 0.7458, 0.6292, 0.5042, 0.625, 0.5042, 0.6292, 0.5, 0.1292, 0.7458, 0.1292, 0.75, 0.125, 0.7458, 0.1292, 0.5042, 0.125, 0.5042, 0.1292, 0.5, 0.3708, 0.7458, 0.375, 0.7458, 0.3708, 0.75, 0.3708, 0.5042, 0.3708, 0.5, 0.375, 0.5042, 0.3792, 0.9958, 0.6208, 0.9958, 0.6208, 1.0, 0.3792, 1.0, 0.8708, 0.7458, 0.8708, 0.5042, 0.875, 0.5042, 0.875, 0.7458, 0.6208, 0.2542, 0.3792, 0.2542, 0.3792, 0.2458, 0.6208, 0.2458, 0.8708, 0.5042, 0.6292, 0.5042, 0.6292, 0.5, 0.8708, 0.5, 0.6208, 0.5042, 0.3792, 0.5042, 0.3792, 0.4958, 0.6208, 0.4958, 0.6292, 0.5042, 0.6292, 0.7458, 0.6208, 0.7458, 0.6208, 0.5042, 0.6208, 0.7542, 0.3792, 0.7542, 0.3792, 0.7458, 0.6208, 0.7458, 0.6292, 0.7458, 0.8708, 0.7458, 0.8708, 0.75, 0.6292, 0.75, 0.1292, 0.5042, 0.1292, 0.7458, 0.125, 0.7458, 0.125, 0.5042, 0.3708, 0.5042, 0.1292, 0.5042, 0.1292, 0.5, 0.3708, 0.5, 0.3708, 0.7458, 0.3708, 0.5042, 0.3792, 0.5042, 0.3792, 0.7458, 0.1292, 0.7458, 0.3708, 0.7458, 0.3708, 0.75, 0.1292, 0.75, 0.3792, 0.7542, 0.6208, 0.7542, 0.6208, 0.9958, 0.3792, 0.9958, 0.3792, 0.5042, 0.6208, 0.5042, 0.6208, 0.7458, 0.3792, 0.7458, 0.1292, 0.5042, 0.3708, 0.5042, 0.3708, 0.7458, 0.1292, 0.7458, 0.6292, 0.5042, 0.8708, 0.5042, 0.8708, 0.7458, 0.6292, 0.7458, 0.3792, 0.00419, 0.6208, 0.00419, 0.6208, 0.2458, 0.3792, 0.2458, 0.3792, 0.2542, 0.6208, 0.2542, 0.6208, 0.4958, 0.3792, 0.4958, 0.3792, 0.7542, 0.6208, 0.7542, 0.6208, 0.9958, 0.3792, 0.9958, 0.3792, 0.5042, 0.6208, 0.5042, 0.6208, 0.7458, 0.3792, 0.7458, 0.3792, 0.00419, 0.6208, 0.00419, 0.6208, 0.2458, 0.3792, 0.2458, 0.3792, 0.2542, 0.6208, 0.2542, 0.6208, 0.4958, 0.3792, 0.4958, 0.3792, 0.2542, 0.6208, 0.2542, 0.6208, 0.4958, 0.3792, 0.4958, 0.6208, 0.9958, 0.6208, 1.0, 0.3792, 1.0, 0.3792, 0.9958, 0.3792, 0.7542, 0.6208, 0.7542, 0.6208, 0.9958, 0.3792, 0.9958, 0.3792, 0.7542, 0.6208, 0.7542, 0.6208, 0.9958, 0.3792, 0.9958, 0.3792, 0.5042, 0.6208, 0.5042, 0.6208, 0.7458, 0.3792, 0.7458, 0.3792, 0.00419, 0.6208, 0.00419, 0.6208, 0.2458, 0.3792, 0.2458, 0.3792, 0.2542, 0.6208, 0.2542, 0.6208, 0.4958, 0.3792, 0.4958, 0.1292, 0.7458, 0.1292, 0.75, 0.125, 0.7458, 0.6208, 0.9958, 0.625, 0.9958, 0.6208, 1.0, 0.1292, 0.5042, 0.125, 0.5042, 0.1292, 0.5, 0.8708, 0.5042, 0.8708, 0.5, 0.875, 0.5042, 0.3708, 0.7458, 0.375, 0.7458, 0.3708, 0.75, 0.6292, 0.7458, 0.6292, 0.75, 0.625, 0.7458, 0.3708, 0.5042, 0.3708, 0.5, 0.375, 0.5042, 0.6292, 0.5042, 0.625, 0.5042, 0.6292, 0.5, 0.1292, 0.7458, 0.1292, 0.75, 0.125, 0.7458, 0.6208, 0.9958, 0.625, 0.9958, 0.6208, 1.0, 0.1292, 0.5042, 0.125, 0.5042, 0.1292, 0.5, 0.8708, 0.5042, 0.8708, 0.5, 0.875, 0.5042, 0.3708, 0.7458, 0.375, 0.7458, 0.3708, 0.75, 0.6292, 0.7458, 0.6292, 0.75, 0.625, 0.7458, 0.3708, 0.5042, 0.3708, 0.5, 0.375, 0.5042, 0.6292, 0.5042, 0.625, 0.5042, 0.6292, 0.5, 0.1292, 0.7458, 0.1292, 0.75, 0.125, 0.7458, 0.1292, 0.5042, 0.125, 0.5042, 0.1292, 0.5, 0.3708, 0.7458, 0.375, 0.7458, 0.3708, 0.75, 0.3708, 0.5042, 0.3708, 0.5, 0.375, 0.5042, 0.6208, 0.9958, 0.625, 0.9958, 0.6208, 1.0, 0.8708, 0.5042, 0.8708, 0.5, 0.875, 0.5042, 0.6292, 0.7458, 0.6292, 0.75, 0.625, 0.7458, 0.6292, 0.5042, 0.625, 0.5042, 0.6292, 0.5, 0.1292, 0.7458, 0.1292, 0.75, 0.125, 0.7458, 0.6208, 0.9958, 0.625, 0.9958, 0.6208, 1.0, 0.1292, 0.5042, 0.125, 0.5042, 0.1292, 0.5, 0.8708, 0.5042, 0.8708, 0.5, 0.875, 0.5042, 0.3708, 0.7458, 0.375, 0.7458, 0.3708, 0.75, 0.6292, 0.7458, 0.6292, 0.75, 0.625, 0.7458, 0.3708, 0.5042, 0.3708, 0.5, 0.375, 0.5042, 0.6292, 0.5042, 0.625, 0.5042, 0.6292, 0.5, 0.1292, 0.5042, 0.1292, 0.7458, 0.125, 0.7458, 0.125, 0.5042, 0.3792, 0.9958, 0.6208, 0.9958, 0.6208, 1.0, 0.3792, 1.0, 0.8708, 0.7458, 0.8708, 0.5042, 0.875, 0.5042, 0.875, 0.7458, 0.6208, 0.2542, 0.3792, 0.2542, 0.3792, 0.2458, 0.6208, 0.2458, 0.3708, 0.5042, 0.1292, 0.5042, 0.1292, 0.5, 0.3708, 0.5, 0.8708, 0.5042, 0.6292, 0.5042, 0.6292, 0.5, 0.8708, 0.5, 0.6208, 0.5042, 0.3792, 0.5042, 0.3792, 0.4958, 0.6208, 0.4958, 0.3708, 0.7458, 0.3708, 0.5042, 0.3792, 0.5042, 0.3792, 0.7458, 0.6292, 0.5042, 0.6292, 0.7458, 0.6208, 0.7458, 0.6208, 0.5042, 0.6208, 0.7542, 0.3792, 0.7542, 0.3792, 0.7458, 0.6208, 0.7458, 0.1292, 0.7458, 0.3708, 0.7458, 0.3708, 0.75, 0.1292, 0.75, 0.6292, 0.7458, 0.8708, 0.7458, 0.8708, 0.75, 0.6292, 0.75, 0.1292, 0.5042, 0.1292, 0.7458, 0.125, 0.7458, 0.125, 0.5042, 0.3792, 0.9958, 0.6208, 0.9958, 0.6208, 1.0, 0.3792, 1.0, 0.8708, 0.7458, 0.8708, 0.5042, 0.875, 0.5042, 0.875, 0.7458, 0.6208, 0.2542, 0.3792, 0.2542, 0.3792, 0.2458, 0.6208, 0.2458, 0.3708, 0.5042, 0.1292, 0.5042, 0.1292, 0.5, 0.3708, 0.5, 0.8708, 0.5042, 0.6292, 0.5042, 0.6292, 0.5, 0.8708, 0.5, 0.6208, 0.5042, 0.3792, 0.5042, 0.3792, 0.4958, 0.6208, 0.4958, 0.3708, 0.7458, 0.3708, 0.5042, 0.3792, 0.5042, 0.3792, 0.7458, 0.6292, 0.5042, 0.6292, 0.7458, 0.6208, 0.7458, 0.6208, 0.5042, 0.6208, 0.7542, 0.3792, 0.7542, 0.3792, 0.7458, 0.6208, 0.7458, 0.1292, 0.7458, 0.3708, 0.7458, 0.3708, 0.75, 0.1292, 0.75, 0.6292, 0.7458, 0.8708, 0.7458, 0.8708, 0.75, 0.6292, 0.75, 0.1292, 0.5042, 0.1292, 0.7458, 0.125, 0.7458, 0.125, 0.5042, 0.6208, 0.2542, 0.3792, 0.2542, 0.3792, 0.2458, 0.6208, 0.2458, 0.6208, 0.5042, 0.3792, 0.5042, 0.3792, 0.4958, 0.6208, 0.4958, 0.3708, 0.5042, 0.1292, 0.5042, 0.1292, 0.5, 0.3708, 0.5, 0.3792, 0.5042, 0.6208, 0.5042, 0.6208, 0.7458, 0.3792, 0.7458, 0.3708, 0.7458, 0.3708, 0.5042, 0.3792, 0.5042, 0.3792, 0.7458, 0.1292, 0.7458, 0.3708, 0.7458, 0.3708, 0.75, 0.1292, 0.75, 0.8708, 0.7458, 0.8708, 0.5042, 0.875, 0.5042, 0.875, 0.7458, 0.8708, 0.5042, 0.6292, 0.5042, 0.6292, 0.5, 0.8708, 0.5, 0.6292, 0.5042, 0.6292, 0.7458, 0.6208, 0.7458, 0.6208, 0.5042, 0.3792, 0.00419, 0.6208, 0.00419, 0.6208, 0.2458, 0.3792, 0.2458, 0.6292, 0.7458, 0.8708, 0.7458, 0.8708, 0.75, 0.6292, 0.75, 0.1292, 0.5042, 0.1292, 0.7458, 0.125, 0.7458, 0.125, 0.5042, 0.3792, 0.9958, 0.6208, 0.9958, 0.6208, 1.0, 0.3792, 1.0, 0.8708, 0.7458, 0.8708, 0.5042, 0.875, 0.5042, 0.875, 0.7458, 0.6208, 0.2542, 0.3792, 0.2542, 0.3792, 0.2458, 0.6208, 0.2458, 0.3708, 0.5042, 0.1292, 0.5042, 0.1292, 0.5, 0.3708, 0.5, 0.8708, 0.5042, 0.6292, 0.5042, 0.6292, 0.5, 0.8708, 0.5, 0.6208, 0.5042, 0.3792, 0.5042, 0.3792, 0.4958, 0.6208, 0.4958, 0.3708, 0.7458, 0.3708, 0.5042, 0.3792, 0.5042, 0.3792, 0.7458, 0.6292, 0.5042, 0.6292, 0.7458, 0.6208, 0.7458, 0.6208, 0.5042, 0.6208, 0.7542, 0.3792, 0.7542, 0.3792, 0.7458, 0.6208, 0.7458, 0.1292, 0.7458, 0.3708, 0.7458, 0.3708, 0.75, 0.1292, 0.75, 0.6292, 0.7458, 0.8708, 0.7458, 0.8708, 0.75, 0.6292, 0.75, 0.6208, 0.7542, 0.3792, 0.7542, 0.3792, 0.7458, 0.6208, 0.7458, 0.3792, 0.7542, 0.6208, 0.7542, 0.6208, 0.9958, 0.3792, 0.9958, 0.3792, 0.5042, 0.6208, 0.5042, 0.6208, 0.7458, 0.3792, 0.7458, 0.1292, 0.5042, 0.3708, 0.5042, 0.3708, 0.7458, 0.1292, 0.7458, 0.6292, 0.5042, 0.8708, 0.5042, 0.8708, 0.7458, 0.6292, 0.7458, 0.3792, 0.00419, 0.6208, 0.00419, 0.6208, 0.2458, 0.3792, 0.2458, 0.3792, 0.2542, 0.6208, 0.2542, 0.6208, 0.4958, 0.3792, 0.4958, 0.3792, 0.7542, 0.6208, 0.7542, 0.6208, 0.9958, 0.3792, 0.9958, 0.3792, 0.5042, 0.6208, 0.5042, 0.6208, 0.7458, 0.3792, 0.7458, 0.3792, 0.00419, 0.6208, 0.00419, 0.6208, 0.2458, 0.3792, 0.2458, 0.3792, 0.2542, 0.6208, 0.2542, 0.6208, 0.4958, 0.3792, 0.4958, 0.3792, 0.2542, 0.6208, 0.2542, 0.6208, 0.4958, 0.3792, 0.4958, 0.6208, 0.9958, 0.6208, 1.0, 0.3792, 1.0, 0.3792, 0.9958, 0.3792, 0.7542, 0.6208, 0.7542, 0.6208, 0.9958, 0.3792, 0.9958, 0.3792, 0.7542, 0.6208, 0.7542, 0.6208, 0.9958, 0.3792, 0.9958, 0.3792, 0.5042, 0.6208, 0.5042, 0.6208, 0.7458, 0.3792, 0.7458, 0.3792, 0.00419, 0.6208, 0.00419, 0.6208, 0.2458, 0.3792, 0.2458, 0.3792, 0.2542, 0.6208, 0.2542, 0.6208, 0.4958, 0.3792, 0.4958, 0.1292, 0.7458, 0.1292, 0.75, 0.125, 0.7458, 0.6208, 0.9958, 0.625, 0.9958, 0.6208, 1.0, 0.1292, 0.5042, 0.125, 0.5042, 0.1292, 0.5, 0.8708, 0.5042, 0.8708, 0.5, 0.875, 0.5042, 0.3708, 0.7458, 0.375, 0.7458, 0.3708, 0.75, 0.6292, 0.7458, 0.6292, 0.75, 0.625, 0.7458, 0.3708, 0.5042, 0.3708, 0.5, 0.375, 0.5042, 0.6292, 0.5042, 0.625, 0.5042, 0.6292, 0.5, 0.1292, 0.7458, 0.1292, 0.75, 0.125, 0.7458, 0.6208, 0.9958, 0.625, 0.9958, 0.6208, 1.0, 0.1292, 0.5042, 0.125, 0.5042, 0.1292, 0.5, 0.8708, 0.5042, 0.8708, 0.5, 0.875, 0.5042, 0.3708, 0.7458, 0.375, 0.7458, 0.3708, 0.75, 0.6292, 0.7458, 0.6292, 0.75, 0.625, 0.7458, 0.3708, 0.5042, 0.3708, 0.5, 0.375, 0.5042, 0.6292, 0.5042, 0.625, 0.5042, 0.6292, 0.5, 0.1292, 0.7458, 0.1292, 0.75, 0.125, 0.7458, 0.1292, 0.5042, 0.125, 0.5042, 0.1292, 0.5, 0.3708, 0.7458, 0.375, 0.7458, 0.3708, 0.75, 0.3708, 0.5042, 0.3708, 0.5, 0.375, 0.5042, 0.6208, 0.9958, 0.625, 0.9958, 0.6208, 1.0, 0.8708, 0.5042, 0.8708, 0.5, 0.875, 0.5042, 0.6292, 0.7458, 0.6292, 0.75, 0.625, 0.7458, 0.6292, 0.5042, 0.625, 0.5042, 0.6292, 0.5, 0.1292, 0.7458, 0.1292, 0.75, 0.125, 0.7458, 0.6208, 0.9958, 0.625, 0.9958, 0.6208, 1.0, 0.1292, 0.5042, 0.125, 0.5042, 0.1292, 0.5, 0.8708, 0.5042, 0.8708, 0.5, 0.875, 0.5042, 0.3708, 0.7458, 0.375, 0.7458, 0.3708, 0.75, 0.6292, 0.7458, 0.6292, 0.75, 0.625, 0.7458, 0.3708, 0.5042, 0.3708, 0.5, 0.375, 0.5042, 0.6292, 0.5042, 0.625, 0.5042, 0.6292, 0.5, 0.1292, 0.5042, 0.1292, 0.7458, 0.125, 0.7458, 0.125, 0.5042, 0.3792, 0.9958, 0.6208, 0.9958, 0.6208, 1.0, 0.3792, 1.0, 0.8708, 0.7458, 0.8708, 0.5042, 0.875, 0.5042, 0.875, 0.7458, 0.6208, 0.2542, 0.3792, 0.2542, 0.3792, 0.2458, 0.6208, 0.2458, 0.3708, 0.5042, 0.1292, 0.5042, 0.1292, 0.5, 0.3708, 0.5, 0.8708, 0.5042, 0.6292, 0.5042, 0.6292, 0.5, 0.8708, 0.5, 0.6208, 0.5042, 0.3792, 0.5042, 0.3792, 0.4958, 0.6208, 0.4958, 0.3708, 0.7458, 0.3708, 0.5042, 0.3792, 0.5042, 0.3792, 0.7458, 0.6292, 0.5042, 0.6292, 0.7458, 0.6208, 0.7458, 0.6208, 0.5042, 0.6208, 0.7542, 0.3792, 0.7542, 0.3792, 0.7458, 0.6208, 0.7458, 0.1292, 0.7458, 0.3708, 0.7458, 0.3708, 0.75, 0.1292, 0.75, 0.6292, 0.7458, 0.8708, 0.7458, 0.8708, 0.75, 0.6292, 0.75, 0.1292, 0.5042, 0.1292, 0.7458, 0.125, 0.7458, 0.125, 0.5042, 0.3792, 0.9958, 0.6208, 0.9958, 0.6208, 1.0, 0.3792, 1.0, 0.8708, 0.7458, 0.8708, 0.5042, 0.875, 0.5042, 0.875, 0.7458, 0.6208, 0.2542, 0.3792, 0.2542, 0.3792, 0.2458, 0.6208, 0.2458, 0.3708, 0.5042, 0.1292, 0.5042, 0.1292, 0.5, 0.3708, 0.5, 0.8708, 0.5042, 0.6292, 0.5042, 0.6292, 0.5, 0.8708, 0.5, 0.6208, 0.5042, 0.3792, 0.5042, 0.3792, 0.4958, 0.6208, 0.4958, 0.3708, 0.7458, 0.3708, 0.5042, 0.3792, 0.5042, 0.3792, 0.7458, 0.6292, 0.5042, 0.6292, 0.7458, 0.6208, 0.7458, 0.6208, 0.5042, 0.6208, 0.7542, 0.3792, 0.7542, 0.3792, 0.7458, 0.6208, 0.7458, 0.1292, 0.7458, 0.3708, 0.7458, 0.3708, 0.75, 0.1292, 0.75, 0.6292, 0.7458, 0.8708, 0.7458, 0.8708, 0.75, 0.6292, 0.75, 0.1292, 0.5042, 0.1292, 0.7458, 0.125, 0.7458, 0.125, 0.5042, 0.6208, 0.2542, 0.3792, 0.2542, 0.3792, 0.2458, 0.6208, 0.2458, 0.6208, 0.5042, 0.3792, 0.5042, 0.3792, 0.4958, 0.6208, 0.4958, 0.3708, 0.5042, 0.1292, 0.5042, 0.1292, 0.5, 0.3708, 0.5, 0.3792, 0.5042, 0.6208, 0.5042, 0.6208, 0.7458, 0.3792, 0.7458, 0.3708, 0.7458, 0.3708, 0.5042, 0.3792, 0.5042, 0.3792, 0.7458, 0.1292, 0.7458, 0.3708, 0.7458, 0.3708, 0.75, 0.1292, 0.75, 0.8708, 0.7458, 0.8708, 0.5042, 0.875, 0.5042, 0.875, 0.7458, 0.8708, 0.5042, 0.6292, 0.5042, 0.6292, 0.5, 0.8708, 0.5, 0.6292, 0.5042, 0.6292, 0.7458, 0.6208, 0.7458, 0.6208, 0.5042, 0.3792, 0.00419, 0.6208, 0.00419, 0.6208, 0.2458, 0.3792, 0.2458, 0.6292, 0.7458, 0.8708, 0.7458, 0.8708, 0.75, 0.6292, 0.75, 0.1292, 0.5042, 0.1292, 0.7458, 0.125, 0.7458, 0.125, 0.5042, 0.3792, 0.9958, 0.6208, 0.9958, 0.6208, 1.0, 0.3792, 1.0, 0.8708, 0.7458, 0.8708, 0.5042, 0.875, 0.5042, 0.875, 0.7458, 0.6208, 0.2542, 0.3792, 0.2542, 0.3792, 0.2458, 0.6208, 0.2458, 0.3708, 0.5042, 0.1292, 0.5042, 0.1292, 0.5, 0.3708, 0.5, 0.8708, 0.5042, 0.6292, 0.5042, 0.6292, 0.5, 0.8708, 0.5, 0.6208, 0.5042, 0.3792, 0.5042, 0.3792, 0.4958, 0.6208, 0.4958, 0.3708, 0.7458, 0.3708, 0.5042, 0.3792, 0.5042, 0.3792, 0.7458, 0.6292, 0.5042, 0.6292, 0.7458, 0.6208, 0.7458, 0.6208, 0.5042, 0.6208, 0.7542, 0.3792, 0.7542, 0.3792, 0.7458, 0.6208, 0.7458, 0.1292, 0.7458, 0.3708, 0.7458, 0.3708, 0.75, 0.1292, 0.75, 0.6292, 0.7458, 0.8708, 0.7458, 0.8708, 0.75, 0.6292, 0.75, 0.6208, 0.7542, 0.3792, 0.7542, 0.3792, 0.7458, 0.6208, 0.7458, 0.3792, 0.7542, 0.6208, 0.7542, 0.6208, 0.9958, 0.3792, 0.9958, 0.3792, 0.5042, 0.6208, 0.5042, 0.6208, 0.7458, 0.3792, 0.7458, 0.1292, 0.5042, 0.3708, 0.5042, 0.3708, 0.7458, 0.1292, 0.7458, 0.6292, 0.5042, 0.8708, 0.5042, 0.8708, 0.7458, 0.6292, 0.7458, 0.3792, 0.00419, 0.6208, 0.00419, 0.6208, 0.2458, 0.3792, 0.2458, 0.3792, 0.2542, 0.6208, 0.2542, 0.6208, 0.4958, 0.3792, 0.4958, 0.3792, 0.7542, 0.6208, 0.7542, 0.6208, 0.9958, 0.3792, 0.9958, 0.3792, 0.5042, 0.6208, 0.5042, 0.6208, 0.7458, 0.3792, 0.7458, 0.3792, 0.00419, 0.6208, 0.00419, 0.6208, 0.2458, 0.3792, 0.2458, 0.3792, 0.2542, 0.6208, 0.2542, 0.6208, 0.4958, 0.3792, 0.4958, 0.3792, 0.2542, 0.6208, 0.2542, 0.6208, 0.4958, 0.3792, 0.4958, 0.6208, 0.9958, 0.6208, 1.0, 0.3792, 1.0, 0.3792, 0.9958, 0.3792, 0.7542, 0.6208, 0.7542, 0.6208, 0.9958, 0.3792, 0.9958, 0.3792, 0.7542, 0.6208, 0.7542, 0.6208, 0.9958, 0.3792, 0.9958, 0.3792, 0.5042, 0.6208, 0.5042, 0.6208, 0.7458, 0.3792, 0.7458, 0.3792, 0.00419, 0.6208, 0.00419, 0.6208, 0.2458, 0.3792, 0.2458, 0.3792, 0.2542, 0.6208, 0.2542, 0.6208, 0.4958, 0.3792, 0.4958, 0.1292, 0.7458, 0.1292, 0.75, 0.125, 0.7458, 0.6208, 0.9958, 0.625, 0.9958, 0.6208, 1.0, 0.1292, 0.5042, 0.125, 0.5042, 0.1292, 0.5, 0.8708, 0.5042, 0.8708, 0.5, 0.875, 0.5042, 0.3708, 0.7458, 0.375, 0.7458, 0.3708, 0.75, 0.6292, 0.7458, 0.6292, 0.75, 0.625, 0.7458, 0.3708, 0.5042, 0.3708, 0.5, 0.375, 0.5042, 0.6292, 0.5042, 0.625, 0.5042, 0.6292, 0.5, 0.1292, 0.7458, 0.1292, 0.75, 0.125, 0.7458, 0.6208, 0.9958, 0.625, 0.9958, 0.6208, 1.0, 0.1292, 0.5042, 0.125, 0.5042, 0.1292, 0.5, 0.8708, 0.5042, 0.8708, 0.5, 0.875, 0.5042, 0.3708, 0.7458, 0.375, 0.7458, 0.3708, 0.75, 0.6292, 0.7458, 0.6292, 0.75, 0.625, 0.7458, 0.3708, 0.5042, 0.3708, 0.5, 0.375, 0.5042, 0.6292, 0.5042, 0.625, 0.5042, 0.6292, 0.5, 0.1292, 0.7458, 0.1292, 0.75, 0.125, 0.7458, 0.1292, 0.5042, 0.125, 0.5042, 0.1292, 0.5, 0.3708, 0.7458, 0.375, 0.7458, 0.3708, 0.75, 0.3708, 0.5042, 0.3708, 0.5, 0.375, 0.5042, 0.6208, 0.9958, 0.625, 0.9958, 0.6208, 1.0, 0.8708, 0.5042, 0.8708, 0.5, 0.875, 0.5042, 0.6292, 0.7458, 0.6292, 0.75, 0.625, 0.7458, 0.6292, 0.5042, 0.625, 0.5042, 0.6292, 0.5, 0.1292, 0.7458, 0.1292, 0.75, 0.125, 0.7458, 0.6208, 0.9958, 0.625, 0.9958, 0.6208, 1.0, 0.1292, 0.5042, 0.125, 0.5042, 0.1292, 0.5, 0.8708, 0.5042, 0.8708, 0.5, 0.875, 0.5042, 0.3708, 0.7458, 0.375, 0.7458, 0.3708, 0.75, 0.6292, 0.7458, 0.6292, 0.75, 0.625, 0.7458, 0.3708, 0.5042, 0.3708, 0.5, 0.375, 0.5042, 0.6292, 0.5042, 0.625, 0.5042, 0.6292, 0.5, 0.1292, 0.5042, 0.1292, 0.7458, 0.125, 0.7458, 0.125, 0.5042, 0.3792, 0.9958, 0.6208, 0.9958, 0.6208, 1.0, 0.3792, 1.0, 0.8708, 0.7458, 0.8708, 0.5042, 0.875, 0.5042, 0.875, 0.7458, 0.6208, 0.2542, 0.3792, 0.2542, 0.3792, 0.2458, 0.6208, 0.2458, 0.3708, 0.5042, 0.1292, 0.5042, 0.1292, 0.5, 0.3708, 0.5, 0.8708, 0.5042, 0.6292, 0.5042, 0.6292, 0.5, 0.8708, 0.5, 0.6208, 0.5042, 0.3792, 0.5042, 0.3792, 0.4958, 0.6208, 0.4958, 0.3708, 0.7458, 0.3708, 0.5042, 0.3792, 0.5042, 0.3792, 0.7458, 0.6292, 0.5042, 0.6292, 0.7458, 0.6208, 0.7458, 0.6208, 0.5042, 0.6208, 0.7542, 0.3792, 0.7542, 0.3792, 0.7458, 0.6208, 0.7458, 0.1292, 0.7458, 0.3708, 0.7458, 0.3708, 0.75, 0.1292, 0.75, 0.6292, 0.7458, 0.8708, 0.7458, 0.8708, 0.75, 0.6292, 0.75, 0.1292, 0.5042, 0.1292, 0.7458, 0.125, 0.7458, 0.125, 0.5042, 0.3792, 0.9958, 0.6208, 0.9958, 0.6208, 1.0, 0.3792, 1.0, 0.8708, 0.7458, 0.8708, 0.5042, 0.875, 0.5042, 0.875, 0.7458, 0.6208, 0.2542, 0.3792, 0.2542, 0.3792, 0.2458, 0.6208, 0.2458, 0.3708, 0.5042, 0.1292, 0.5042, 0.1292, 0.5, 0.3708, 0.5, 0.8708, 0.5042, 0.6292, 0.5042, 0.6292, 0.5, 0.8708, 0.5, 0.6208, 0.5042, 0.3792, 0.5042, 0.3792, 0.4958, 0.6208, 0.4958, 0.3708, 0.7458, 0.3708, 0.5042, 0.3792, 0.5042, 0.3792, 0.7458, 0.6292, 0.5042, 0.6292, 0.7458, 0.6208, 0.7458, 0.6208, 0.5042, 0.6208, 0.7542, 0.3792, 0.7542, 0.3792, 0.7458, 0.6208, 0.7458, 0.1292, 0.7458, 0.3708, 0.7458, 0.3708, 0.75, 0.1292, 0.75, 0.6292, 0.7458, 0.8708, 0.7458, 0.8708, 0.75, 0.6292, 0.75, 0.1292, 0.5042, 0.1292, 0.7458, 0.125, 0.7458, 0.125, 0.5042, 0.6208, 0.2542, 0.3792, 0.2542, 0.3792, 0.2458, 0.6208, 0.2458, 0.6208, 0.5042, 0.3792, 0.5042, 0.3792, 0.4958, 0.6208, 0.4958, 0.3708, 0.5042, 0.1292, 0.5042, 0.1292, 0.5, 0.3708, 0.5, 0.3792, 0.5042, 0.6208, 0.5042, 0.6208, 0.7458, 0.3792, 0.7458, 0.3708, 0.7458, 0.3708, 0.5042, 0.3792, 0.5042, 0.3792, 0.7458, 0.1292, 0.7458, 0.3708, 0.7458, 0.3708, 0.75, 0.1292, 0.75, 0.8708, 0.7458, 0.8708, 0.5042, 0.875, 0.5042, 0.875, 0.7458, 0.8708, 0.5042, 0.6292, 0.5042, 0.6292, 0.5, 0.8708, 0.5, 0.6292, 0.5042, 0.6292, 0.7458, 0.6208, 0.7458, 0.6208, 0.5042, 0.3792, 0.00419, 0.6208, 0.00419, 0.6208, 0.2458, 0.3792, 0.2458, 0.6292, 0.7458, 0.8708, 0.7458, 0.8708, 0.75, 0.6292, 0.75, 0.1292, 0.5042, 0.1292, 0.7458, 0.125, 0.7458, 0.125, 0.5042, 0.3792, 0.9958, 0.6208, 0.9958, 0.6208, 1.0, 0.3792, 1.0, 0.8708, 0.7458, 0.8708, 0.5042, 0.875, 0.5042, 0.875, 0.7458, 0.6208, 0.2542, 0.3792, 0.2542, 0.3792, 0.2458, 0.6208, 0.2458, 0.3708, 0.5042, 0.1292, 0.5042, 0.1292, 0.5, 0.3708, 0.5, 0.8708, 0.5042, 0.6292, 0.5042, 0.6292, 0.5, 0.8708, 0.5, 0.6208, 0.5042, 0.3792, 0.5042, 0.3792, 0.4958, 0.6208, 0.4958, 0.3708, 0.7458, 0.3708, 0.5042, 0.3792, 0.5042, 0.3792, 0.7458, 0.6292, 0.5042, 0.6292, 0.7458, 0.6208, 0.7458, 0.6208, 0.5042, 0.6208, 0.7542, 0.3792, 0.7542, 0.3792, 0.7458, 0.6208, 0.7458, 0.1292, 0.7458, 0.3708, 0.7458, 0.3708, 0.75, 0.1292, 0.75, 0.6292, 0.7458, 0.8708, 0.7458, 0.8708, 0.75, 0.6292, 0.75, 0.6208, 0.7542, 0.3792, 0.7542, 0.3792, 0.7458, 0.6208, 0.7458, 0.3792, 0.7542, 0.6208, 0.7542, 0.6208, 0.9958, 0.3792, 0.9958, 0.3792, 0.5042, 0.6208, 0.5042, 0.6208, 0.7458, 0.3792, 0.7458, 0.1292, 0.5042, 0.3708, 0.5042, 0.3708, 0.7458, 0.1292, 0.7458, 0.6292, 0.5042, 0.8708, 0.5042, 0.8708, 0.7458, 0.6292, 0.7458, 0.3792, 0.00419, 0.6208, 0.00419, 0.6208, 0.2458, 0.3792, 0.2458, 0.3792, 0.2542, 0.6208, 0.2542, 0.6208, 0.4958, 0.3792, 0.4958, 0.6208, 0.9958, 0.625, 0.9958, 0.6208, 1.0, 0.8708, 0.5042, 0.8708, 0.5, 0.875, 0.5042, 0.6292, 0.7458, 0.6292, 0.75, 0.625, 0.7458, 0.6292, 0.5042, 0.625, 0.5042, 0.6292, 0.5, 0.1292, 0.7458, 0.1292, 0.75, 0.125, 0.7458, 0.1292, 0.5042, 0.125, 0.5042, 0.1292, 0.5, 0.3708, 0.7458, 0.375, 0.7458, 0.3708, 0.75, 0.3708, 0.5042, 0.3708, 0.5, 0.375, 0.5042, 0.3792, 0.9958, 0.6208, 0.9958, 0.6208, 1.0, 0.3792, 1.0, 0.8708, 0.7458, 0.8708, 0.5042, 0.875, 0.5042, 0.875, 0.7458, 0.6208, 0.2542, 0.3792, 0.2542, 0.3792, 0.2458, 0.6208, 0.2458, 0.8708, 0.5042, 0.6292, 0.5042, 0.6292, 0.5, 0.8708, 0.5, 0.6208, 0.5042, 0.3792, 0.5042, 0.3792, 0.4958, 0.6208, 0.4958, 0.6292, 0.5042, 0.6292, 0.7458, 0.6208, 0.7458, 0.6208, 0.5042, 0.6208, 0.7542, 0.3792, 0.7542, 0.3792, 0.7458, 0.6208, 0.7458, 0.6292, 0.7458, 0.8708, 0.7458, 0.8708, 0.75, 0.6292, 0.75, 0.1292, 0.5042, 0.1292, 0.7458, 0.125, 0.7458, 0.125, 0.5042, 0.3708, 0.5042, 0.1292, 0.5042, 0.1292, 0.5, 0.3708, 0.5, 0.3708, 0.7458, 0.3708, 0.5042, 0.3792, 0.5042, 0.3792, 0.7458, 0.1292, 0.7458, 0.3708, 0.7458, 0.3708, 0.75, 0.1292, 0.75])
me_cube_005.materials.append(mat_crate)
me_cube_005.materials.append(mat_crateextradark)
me_cube_005.use_remesh_fix_poles = True
me_cube_005.use_remesh_preserve_attributes = False
me_cube_005.use_mirror_vertex_groups = False
me_cube_005.update()

# ---- objects
ob_light = bpy.data.objects.new('Light', light_light)
ob_camera = bpy.data.objects.new('Camera', cam_camera)
ob_isometriccamera = bpy.data.objects.new('IsometricCamera', cam_camera_001)
ob_layout_100 = bpy.data.objects.new('layout_100', me_mesh1_002)
ob_crate = bpy.data.objects.new('Crate', me_cube_005)

# ---- transforms, parenting, visibility, modifiers, constraints
ob_light.location = (-5.229, -7.809, 5.904)
ob_light.rotation_euler = (0.6503, 0.05522, 1.866)
ob_light.lock_rotations_4d = False
ob_light.empty_display_type = 'ARROWS'
ob_light.color = (0.0, 0.0, 0.0, 0.0)
ob_light.lineart.crease_threshold = 0.0
ob_camera.location = (7.359, -6.926, 4.958)
ob_camera.rotation_euler = (1.109, 0.0, 0.8149)
ob_camera.lock_rotations_4d = False
ob_camera.empty_display_type = 'ARROWS'
ob_camera.color = (0.0, 0.0, 0.0, 0.0)
ob_camera.display_type = 'WIRE'
ob_camera.lineart.crease_threshold = 0.0
ob_isometriccamera.location = (-2.667, -2.667, 2.667)
ob_isometriccamera.rotation_euler = (1.047, 0.0, -0.7854)
ob_isometriccamera.lineart.crease_threshold = 0.0
ob_layout_100.location = (0.75, 0.75, 3.278e-08)
ob_layout_100.rotation_euler = (1.571, 1.192e-07, -1.571)
ob_layout_100.scale = (0.75, 0.75, 0.75)
ob_layout_100.display_type = 'BOUNDS'
ob_layout_100.lineart.crease_threshold = 0.0
ob_crate.location = (0.0, 0.0, 0.0)
ob_crate.lineart.crease_threshold = 0.0

# ---- collection membership
col_collection.objects.link(ob_light)
col_collection.objects.link(ob_camera)
col_collection.objects.link(ob_isometriccamera)
col_collection.objects.link(ob_layout_100)
col_gb_100_crate.objects.link(ob_crate)

# ---- scene / render settings (as saved in the file)
scene.camera = ob_isometriccamera
scene.frame_start = 1; scene.frame_end = 250; scene.frame_set(0)
scene.render.engine = 'BLENDER_EEVEE_NEXT'
scene.cycles.use_denoising = False
scene.cycles.samples = 128
scene.cycles.sampling_pattern = 'TABULATED_SOBOL'
scene.cycles.use_adaptive_sampling = False
scene.cycles.use_light_tree = False
scene.view_settings.view_transform = 'Filmic'
bpy.context.view_layer.update()
